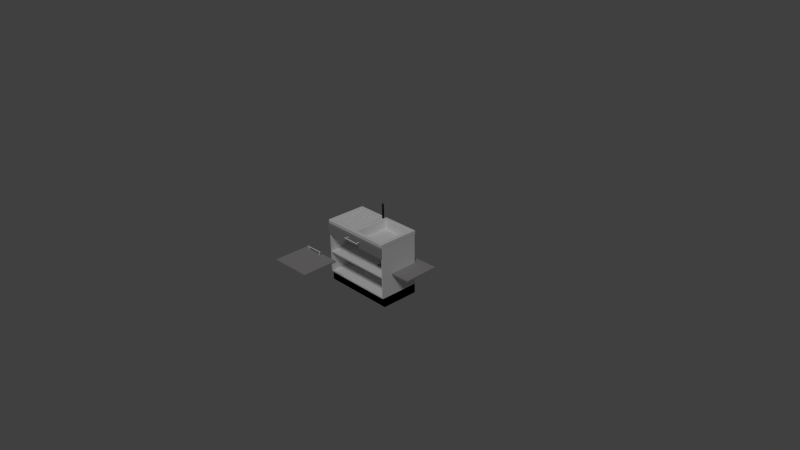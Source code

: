 # Source: kitchen_cabinet6.blend  (saved by Blender 2.74.0; exported with 4.5.12 LTS)
import bpy
from mathutils import Matrix  # noqa: F401  (used for matrix-valued properties, if any)

bpy.ops.wm.read_factory_settings(use_empty=True)
scene = bpy.context.scene
scene.name = 'Scene'

# ---- collections
col_collection_1 = bpy.data.collections.new('Collection 1'); scene.collection.children.link(col_collection_1)

# ---- materials (node trees are filled in below, after node groups)
mat_edelstahl = bpy.data.materials.new('Edelstahl')
mat_edelstahl.alpha_threshold = 0.0
mat_edelstahl.use_transparent_shadow = False
mat_edelstahl.diffuse_color = (0.01581, 0.01569, 0.02539, 1.0)
mat_edelstahl.roughness = 0.5
mat_edelstahl.specular_intensity = 0.8
mat_edelstahl.line_color = (0.0, 0.0, 0.0, 1.0)
mat_cabinet_carcass_002 = bpy.data.materials.new('Cabinet Carcass.002')
mat_cabinet_carcass_002.alpha_threshold = 0.0
mat_cabinet_carcass_002.use_transparent_shadow = False
mat_cabinet_carcass_002.roughness = 0.5
mat_cabinet_carcass_002.line_color = (0.0, 0.0, 0.0, 1.0)
mat_7door_002 = bpy.data.materials.new('7Door.002')
mat_7door_002.alpha_threshold = 0.0
mat_7door_002.use_transparent_shadow = False
mat_7door_002.roughness = 0.5
mat_7door_002.line_color = (0.0, 0.0, 0.0, 1.0)
mat_base_splint_002 = bpy.data.materials.new('Base Splint.002')
mat_base_splint_002.alpha_threshold = 0.0
mat_base_splint_002.use_transparent_shadow = False
mat_base_splint_002.roughness = 0.5
mat_base_splint_002.line_color = (0.0, 0.0, 0.0, 1.0)
mat_handles_002 = bpy.data.materials.new('Handles.002')
mat_handles_002.alpha_threshold = 0.0
mat_handles_002.use_transparent_shadow = False
mat_handles_002.roughness = 0.5
mat_handles_002.line_color = (0.0, 0.0, 0.0, 1.0)

# ---- material node trees
mat_cabinet_carcass_002.use_nodes = True; mat_cabinet_carcass_002.node_tree.nodes.clear()
_N = mat_cabinet_carcass_002.node_tree.nodes; _L = mat_cabinet_carcass_002.node_tree.links
n0 = _N.new('ShaderNodeOutputMaterial'); n0.name = 'Material Output'; n0.location = (300, 300)
n1 = _N.new('ShaderNodeBsdfDiffuse'); n1.name = 'Diffuse BSDF'; n1.location = (10, 300)
n1.inputs[0].default_value = (0.2957, 0.2957, 0.2957, 1.0)
_L.new(n1.outputs[0], n0.inputs[0])
n0.is_active_output = True
mat_7door_002.use_nodes = True; mat_7door_002.node_tree.nodes.clear()
_N = mat_7door_002.node_tree.nodes; _L = mat_7door_002.node_tree.links
n0 = _N.new('ShaderNodeOutputMaterial'); n0.name = 'Material Output'; n0.location = (300, 300)
n1 = _N.new('ShaderNodeBsdfDiffuse'); n1.name = 'Diffuse BSDF'; n1.location = (10, 300)
n1.inputs[0].default_value = (0.3032, 0.2921, 0.3004, 1.0)
_L.new(n1.outputs[0], n0.inputs[0])
n0.is_active_output = True
mat_base_splint_002.use_nodes = True; mat_base_splint_002.node_tree.nodes.clear()
_N = mat_base_splint_002.node_tree.nodes; _L = mat_base_splint_002.node_tree.links
n0 = _N.new('ShaderNodeOutputMaterial'); n0.name = 'Material Output'; n0.location = (300, 300)
n1 = _N.new('ShaderNodeBsdfDiffuse'); n1.name = 'Diffuse BSDF'; n1.location = (10, 300)
n1.inputs[0].default_value = (0.0, 0.0, 0.0, 1.0)
_L.new(n1.outputs[0], n0.inputs[0])
n0.is_active_output = True
mat_handles_002.use_nodes = True; mat_handles_002.node_tree.nodes.clear()
_N = mat_handles_002.node_tree.nodes; _L = mat_handles_002.node_tree.links
n0 = _N.new('ShaderNodeOutputMaterial'); n0.name = 'Material Output'; n0.location = (300, 300)
n1 = _N.new('ShaderNodeBsdfDiffuse'); n1.name = 'Diffuse BSDF'; n1.location = (10, 300)
_L.new(n1.outputs[0], n0.inputs[0])
n0.is_active_output = True

# ---- world
world_world = bpy.data.worlds.new('World'); scene.world = world_world
world_world.color = (0.05088, 0.05088, 0.05088)
world_world.use_sun_shadow = False
world_world.sun_shadow_jitter_overblur = 0.0
world_world.cycles.sampling_method = 'MANUAL'
world_world.cycles.sample_map_resolution = 256

# ---- cameras
cam_camera = bpy.data.cameras.new('Camera')
cam_camera.clip_end = 100.0
cam_camera.lens = 35.0
cam_camera.sensor_width = 32.0
cam_camera.sensor_height = 18.0
cam_camera.ortho_scale = 7.314
cam_camera.dof.focus_distance = 0.0
cam_camera.dof.aperture_fstop = 128.0

# ---- lights
light_lamp = bpy.data.lights.new('Lamp', 'SUN')
light_lamp.transmission_factor = 0.0
light_lamp.cutoff_distance = 30.0
light_lamp.angle = 0.1993
light_lamp.energy = 1.0
light_lamp.shadow_buffer_clip_start = 1.001
light_lamp.shadow_soft_size = 0.1
light_lamp.shadow_cascade_max_distance = 1000.0
light_lamp.cycles.use_multiple_importance_sampling = False

# ---- meshes
me_circle = bpy.data.meshes.new('Circle')
me_circle.from_pydata([(-0.3388, 0.4663, 0.0), (-0.5481, 0.1781, 0.0), (-0.5481, -0.1781, 0.0), (-0.3388, -0.4663, 0.0), (3.607e-08, -0.5764, 0.0), (0.3388, -0.4663, 0.0), (0.5481, -0.1781, 0.0), (0.5481, 0.1781, 0.0), (0.3388, 0.4663, 0.0), (-1.431e-08, 0.5764, 3.906), (-0.3388, 0.4663, 3.906), (-0.5481, 0.1781, 3.906), (-0.5481, -0.1781, 3.906), (-0.3388, -0.4663, 3.906), (3.607e-08, -0.5764, 3.906), (0.3388, -0.4663, 3.906), (0.5481, -0.1781, 3.906), (0.5481, 0.1781, 3.906), (0.3388, 0.4663, 3.906), (-1.431e-08, 0.4599, 5.756), (-0.3388, 0.3526, 5.731), (-0.5481, 0.07189, 5.666), (-0.5481, -0.2751, 5.586), (-0.3388, -0.5558, 5.52), (3.607e-08, -0.6631, 5.496), (0.3388, -0.5558, 5.52), (0.5481, -0.2751, 5.586), (0.5481, 0.07189, 5.666), (0.3388, 0.3526, 5.731), (-1.431e-08, 0.02726, 7.317), (-0.3388, -0.07012, 7.266), (-0.5481, -0.3251, 7.131), (-0.5481, -0.6402, 6.965), (-0.3388, -0.8952, 6.831), (3.607e-08, -0.9925, 6.78), (0.3388, -0.8952, 6.831), (0.5481, -0.6402, 6.965), (0.5481, -0.3251, 7.131), (0.3388, -0.07012, 7.266), (-1.431e-08, -0.7021, 8.384), (-0.3388, -0.7718, 8.298), (-0.5481, -0.9542, 8.075), (-0.5481, -1.18, 7.799), (-0.3388, -1.362, 7.576), (3.607e-08, -1.432, 7.491), (0.3388, -1.362, 7.576), (0.5481, -1.18, 7.799), (0.5481, -0.9542, 8.075), (0.3388, -0.7718, 8.298), (-1.431e-08, -1.845, 8.955), (-0.3388, -1.871, 8.848), (-0.5481, -1.939, 8.568), (-0.5481, -2.023, 8.222), (-0.3388, -2.091, 7.941), (3.607e-08, -2.117, 7.835), (0.3388, -2.091, 7.941), (0.5481, -2.023, 8.222), (0.5481, -1.939, 8.568), (0.3388, -1.871, 8.848), (-1.431e-08, -3.173, 8.962), (-0.3388, -3.154, 8.854), (-0.5481, -3.104, 8.57), (-0.5481, -3.043, 8.219), (-0.3388, -2.993, 7.935), (3.607e-08, -2.974, 7.827), (0.3388, -2.993, 7.935), (0.5481, -3.043, 8.219), (0.5481, -3.104, 8.57), (0.3388, -3.154, 8.854), (-1.431e-08, -4.246, 8.29), (-0.3388, -4.173, 8.208), (-0.5481, -3.98, 7.994), (-0.5481, -3.742, 7.729), (-0.3388, -3.55, 7.514), (3.607e-08, -3.476, 7.432), (0.3388, -3.55, 7.514), (0.5481, -3.742, 7.729), (0.5481, -3.98, 7.994), (0.3388, -4.173, 8.208), (-1.431e-08, -4.739, 7.518), (-0.3388, -4.644, 7.462), (-0.5481, -4.396, 7.316), (-0.5481, -4.089, 7.136), (-0.3388, -3.84, 6.99), (3.607e-08, -3.745, 6.934), (0.3388, -3.84, 6.99), (0.5481, -4.089, 7.136), (0.5481, -4.396, 7.316), (0.3388, -4.644, 7.462), (-1.599e-08, -4.834, 6.599), (-0.3181, -4.731, 6.597), (-0.5147, -4.46, 6.593), (-0.5147, -4.126, 6.589), (-0.3181, -3.855, 6.585), (3.132e-08, -3.752, 6.583), (0.3181, -3.855, 6.585), (0.5147, -4.126, 6.589), (0.5147, -4.46, 6.593), (0.3181, -4.731, 6.597), (0.3388, 0.7835, 3.906), (-0.3388, 0.7835, 3.906), (0.3388, 0.7835, 0.0), (-0.3388, 0.7835, 0.0), (0.2682, 0.7835, 3.732), (-0.2682, 0.7835, 3.732), (0.2682, 0.7835, 2.796), (-0.2682, 0.7835, 2.796), (0.1522, 0.98, 3.529), (-0.1522, 0.98, 3.529), (0.1522, 0.98, 2.999), (-0.1522, 0.98, 2.999), (0.1522, 1.191, 3.529), (-0.1522, 1.191, 3.529), (0.1522, 1.191, 2.999), (-0.1522, 1.191, 2.999), (0.1399, 1.361, 5.788), (-0.1645, 1.361, 5.788), (0.1399, 1.572, 5.788), (-0.1645, 1.572, 5.788)], [], [(8, 7, 17, 18), (7, 6, 16, 17), (6, 5, 15, 16), (5, 4, 14, 15), (4, 3, 13, 14), (3, 2, 12, 13), (2, 1, 11, 12), (1, 0, 10, 11), (10, 0, 102, 100), (9, 18, 28, 19), (18, 17, 27, 28), (17, 16, 26, 27), (16, 15, 25, 26), (15, 14, 24, 25), (14, 13, 23, 24), (13, 12, 22, 23), (12, 11, 21, 22), (11, 10, 20, 21), (10, 9, 19, 20), (19, 28, 38, 29), (28, 27, 37, 38), (27, 26, 36, 37), (26, 25, 35, 36), (25, 24, 34, 35), (24, 23, 33, 34), (23, 22, 32, 33), (22, 21, 31, 32), (21, 20, 30, 31), (20, 19, 29, 30), (29, 38, 48, 39), (38, 37, 47, 48), (37, 36, 46, 47), (36, 35, 45, 46), (35, 34, 44, 45), (34, 33, 43, 44), (33, 32, 42, 43), (32, 31, 41, 42), (31, 30, 40, 41), (30, 29, 39, 40), (39, 48, 58, 49), (48, 47, 57, 58), (47, 46, 56, 57), (46, 45, 55, 56), (45, 44, 54, 55), (44, 43, 53, 54), (43, 42, 52, 53), (42, 41, 51, 52), (41, 40, 50, 51), (40, 39, 49, 50), (49, 58, 68, 59), (58, 57, 67, 68), (57, 56, 66, 67), (56, 55, 65, 66), (55, 54, 64, 65), (54, 53, 63, 64), (53, 52, 62, 63), (52, 51, 61, 62), (51, 50, 60, 61), (50, 49, 59, 60), (59, 68, 78, 69), (68, 67, 77, 78), (67, 66, 76, 77), (66, 65, 75, 76), (65, 64, 74, 75), (64, 63, 73, 74), (63, 62, 72, 73), (62, 61, 71, 72), (61, 60, 70, 71), (60, 59, 69, 70), (69, 78, 88, 79), (78, 77, 87, 88), (77, 76, 86, 87), (76, 75, 85, 86), (75, 74, 84, 85), (74, 73, 83, 84), (73, 72, 82, 83), (72, 71, 81, 82), (71, 70, 80, 81), (70, 69, 79, 80), (79, 88, 98, 89), (88, 87, 97, 98), (87, 86, 96, 97), (86, 85, 95, 96), (85, 84, 94, 95), (84, 83, 93, 94), (83, 82, 92, 93), (82, 81, 91, 92), (81, 80, 90, 91), (80, 79, 89, 90), (100, 102, 106, 104), (8, 18, 99, 101), (0, 8, 101, 102), (18, 10, 100, 99), (104, 106, 110, 108), (101, 99, 103, 105), (102, 101, 105, 106), (99, 100, 104, 103), (108, 110, 114, 112), (105, 103, 107, 109), (106, 105, 109, 110), (103, 104, 108, 107), (112, 114, 113, 111), (109, 107, 111, 113), (110, 109, 113, 114), (111, 107, 115, 117), (115, 116, 118, 117), (108, 112, 118, 116), (112, 111, 117, 118), (107, 108, 116, 115)])
me_circle.materials.append(mat_edelstahl)
me_circle.use_remesh_preserve_volume = False
me_circle.use_remesh_preserve_attributes = False
me_circle.use_mirror_vertex_groups = False
me_circle.update()
me_cube_005 = bpy.data.meshes.new('Cube.005')
me_cube_005.from_pydata([(-0.9981, 0.1246, -11.61), (-0.9981, 2.034, -11.61), (0.9966, 2.034, -11.61), (0.9966, 0.1246, -11.61), (-0.9981, 0.1246, -9.641), (-0.9981, 2.034, -9.641), (0.9966, 2.034, -9.641), (0.9966, 0.1246, -9.641)], [], [(4, 5, 1, 0), (5, 6, 2, 1), (6, 7, 3, 2), (7, 4, 0, 3)])
me_cube_005.polygons.foreach_set('material_index', [2, 2, 2, 2])
_uv = me_cube_005.uv_layers.new(name='UVMap')
_uv.uv.foreach_set('vector', [0.9516, 0.3954, 0.5065, 0.3954, 0.5065, 0.3134, 0.9516, 0.3134, 0.4994, 0.1483, 0.4994, 0.06545, 0.9591, 0.06545, 0.9591, 0.1483, 0.9462, 0.3124, 0.5012, 0.3124, 0.5012, 0.2305, 0.9462, 0.2305, 0.9644, 0.2303, 0.4994, 0.2303, 0.4994, 0.1484, 0.9644, 0.1484])
me_cube_005.materials.append(mat_cabinet_carcass_002)
me_cube_005.materials.append(mat_7door_002)
me_cube_005.materials.append(mat_base_splint_002)
me_cube_005.materials.append(mat_handles_002)
me_cube_005.use_remesh_preserve_volume = False
me_cube_005.use_remesh_preserve_attributes = False
me_cube_005.use_mirror_vertex_groups = False
me_cube_005.update()
me_cube_013 = bpy.data.meshes.new('Cube.013')
me_cube_013.from_pydata([(-1.003, -1.003, -0.9605), (-1.003, 1.062, -0.9605), (-1.003, 1.062, -0.7976), (1.003, -1.003, -0.9605), (1.003, 1.062, -0.9605), (1.003, 1.062, -0.7976), (-1.003, -1.003, -0.8192), (-1.003, -0.9987, -0.8099), (-1.003, -0.9903, -0.8015), (-1.003, -0.9809, -0.7976), (1.003, -0.9809, -0.7976), (1.003, -0.9903, -0.8015), (1.003, -0.9987, -0.8099), (1.003, -1.003, -0.8192), (-0.8873, 0.8985, -0.7976), (-0.8873, -0.8178, -0.7976), (0.0, 1.062, -0.7976), (0.0, 1.062, -0.9605), (0.0, -1.003, -0.9605), (0.0, -0.9809, -0.7976), (0.0, -0.9903, -0.8015), (0.0, -1.003, -0.8192), (0.0, -0.9987, -0.8099), (0.03863, 0.8237, -1.193), (0.8486, 0.8237, -1.193), (0.8486, -0.7431, -1.193), (0.03863, -0.7431, -1.193), (0.8992, 0.9153, -0.7976), (0.8858, 0.8957, -0.8122), (0.8992, -0.8346, -0.7976), (0.8858, -0.8151, -0.8122), (0.001429, 0.8957, -0.8122), (0.0, 0.9153, -0.7976), (-0.01477, 0.8985, -0.7976), (0.0, -0.8346, -0.7976), (0.001429, -0.8151, -0.8122), (-0.01477, -0.8178, -0.7976), (-0.1452, 0.8985, -0.7976), (-0.1452, -0.8178, -0.7976), (-1.003, -0.8608, -0.7976), (-1.003, -0.7406, -0.7976), (-1.003, -0.6205, -0.7976), (-1.003, -0.5003, -0.7976), (-1.003, -0.3802, -0.7976), (-1.003, -0.26, -0.7976), (-1.003, -0.1399, -0.7976), (-1.003, -0.01975, -0.7976), (-1.003, 0.1004, -0.7976), (-1.003, 0.2205, -0.7976), (-1.003, 0.3407, -0.7976), (-1.003, 0.4608, -0.7976), (-1.003, 0.581, -0.7976), (-1.003, 0.7011, -0.7976), (-1.003, 0.8213, -0.7976), (-1.003, 0.9414, -0.7976), (1.003, -0.8608, -0.7976), (1.003, -0.7406, -0.7976), (1.003, -0.6205, -0.7976), (1.003, -0.5003, -0.7976), (1.003, -0.3802, -0.7976), (1.003, -0.26, -0.7976), (1.003, -0.1399, -0.7976), (1.003, -0.01975, -0.7976), (1.003, 0.1004, -0.7976), (1.003, 0.2205, -0.7976), (1.003, 0.3407, -0.7976), (1.003, 0.4608, -0.7976), (1.003, 0.581, -0.7976), (1.003, 0.7011, -0.7976), (1.003, 0.8213, -0.7976), (1.003, 0.9414, -0.7976), (-0.8873, -0.7169, -0.7976), (-0.8873, -0.6159, -0.7976), (-0.8873, -0.5149, -0.7976), (-0.8873, -0.414, -0.7976), (-0.8873, -0.313, -0.7976), (-0.8873, -0.2121, -0.7976), (-0.8873, -0.1111, -0.7976), (-0.8873, -0.01016, -0.7976), (-0.8873, 0.0908, -0.7976), (-0.8873, 0.1918, -0.7976), (-0.8873, 0.2927, -0.7976), (-0.8873, 0.3937, -0.7976), (-0.8873, 0.4946, -0.7976), (-0.8873, 0.5956, -0.7976), (-0.8873, 0.6965, -0.7976), (-0.8873, 0.7975, -0.7976), (0.8486, -0.6509, -1.193), (0.8486, -0.5588, -1.193), (0.8486, -0.4666, -1.193), (0.8486, -0.3744, -1.193), (0.8486, -0.2823, -1.193), (0.8486, -0.1901, -1.193), (0.8486, -0.09793, -1.193), (0.8486, -0.005764, -1.193), (0.8486, 0.0864, -1.193), (0.8486, 0.1786, -1.193), (0.8486, 0.2707, -1.193), (0.8486, 0.3629, -1.193), (0.8486, 0.4551, -1.193), (0.8486, 0.5472, -1.193), (0.8486, 0.6394, -1.193), (0.8486, 0.7316, -1.193), (0.03863, -0.6509, -1.193), (0.03863, -0.5588, -1.193), (0.03863, -0.4666, -1.193), (0.03863, -0.3744, -1.193), (0.03863, -0.2823, -1.193), (0.03863, -0.1901, -1.193), (0.03863, -0.09793, -1.193), (0.03863, -0.005764, -1.193), (0.03863, 0.0864, -1.193), (0.03863, 0.1786, -1.193), (0.03863, 0.2707, -1.193), (0.03863, 0.3629, -1.193), (0.03863, 0.4551, -1.193), (0.03863, 0.5472, -1.193), (0.03863, 0.6394, -1.193), (0.03863, 0.7316, -1.193), (0.8992, -0.7317, -0.7976), (0.8992, -0.6288, -0.7976), (0.8992, -0.5258, -0.7976), (0.8992, -0.4229, -0.7976), (0.8992, -0.32, -0.7976), (0.8992, -0.217, -0.7976), (0.8992, -0.1141, -0.7976), (0.8992, -0.01115, -0.7976), (0.8992, 0.09179, -0.7976), (0.8992, 0.1947, -0.7976), (0.8992, 0.2977, -0.7976), (0.8992, 0.4006, -0.7976), (0.8992, 0.5035, -0.7976), (0.8992, 0.6065, -0.7976), (0.8992, 0.7094, -0.7976), (0.8992, 0.8123, -0.7976), (0.8858, 0.7951, -0.8122), (0.8858, 0.6944, -0.8122), (0.8858, 0.5938, -0.8122), (0.8858, 0.4932, -0.8122), (0.8858, 0.3925, -0.8122), (0.8858, 0.2919, -0.8122), (0.8858, 0.1913, -0.8122), (0.8858, 0.09064, -0.8122), (0.8858, -0.009996, -0.8122), (0.8858, -0.1106, -0.8122), (0.8858, -0.2113, -0.8122), (0.8858, -0.3119, -0.8122), (0.8858, -0.4125, -0.8122), (0.8858, -0.5132, -0.8122), (0.8858, -0.6138, -0.8122), (0.8858, -0.7144, -0.8122), (0.001429, -0.7144, -0.8122), (0.001429, -0.6138, -0.8122), (0.001429, -0.5132, -0.8122), (0.001429, -0.4125, -0.8122), (0.001429, -0.3119, -0.8122), (0.001429, -0.2113, -0.8122), (0.001429, -0.1106, -0.8122), (0.001429, -0.009997, -0.8122), (0.001429, 0.09064, -0.8122), (0.001429, 0.1913, -0.8122), (0.001429, 0.2919, -0.8122), (0.001429, 0.3925, -0.8122), (0.001429, 0.4932, -0.8122), (0.001429, 0.5938, -0.8122), (0.001429, 0.6944, -0.8122), (0.001429, 0.7951, -0.8122), (-0.01477, 0.7975, -0.7976), (-0.01477, 0.6965, -0.7976), (-0.01477, 0.5956, -0.7976), (-0.01477, 0.4946, -0.7976), (-0.01477, 0.3937, -0.7976), (-0.01477, 0.2927, -0.7976), (-0.01477, 0.1918, -0.7976), (-0.01477, 0.0908, -0.7976), (-0.01477, -0.01016, -0.7976), (-0.01477, -0.1111, -0.7976), (-0.01477, -0.2121, -0.7976), (-0.01477, -0.313, -0.7976), (-0.01477, -0.414, -0.7976), (-0.01477, -0.5149, -0.7976), (-0.01477, -0.6159, -0.7976), (-0.01477, -0.7169, -0.7976), (-0.1452, -0.7169, -0.7976), (-0.1452, -0.6159, -0.7976), (-0.1452, -0.5149, -0.7976), (-0.1452, -0.414, -0.7976), (-0.1452, -0.313, -0.7976), (-0.1452, -0.2121, -0.7976), (-0.1452, -0.1111, -0.7976), (-0.1452, -0.01016, -0.7976), (-0.1452, 0.0908, -0.7976), (-0.1452, 0.1918, -0.7976), (-0.1452, 0.2927, -0.7976), (-0.1452, 0.3937, -0.7976), (-0.1452, 0.4946, -0.7976), (-0.1452, 0.5956, -0.7976), (-0.1452, 0.6965, -0.7976), (-0.1452, 0.7975, -0.7976), (-0.8873, -0.7169, -0.8163), (-0.8873, -0.6159, -0.8163), (-0.8873, -0.5149, -0.8163), (-0.8873, -0.414, -0.8163), (-0.8873, -0.313, -0.8163), (-0.8873, -0.2121, -0.8163), (-0.8873, -0.1111, -0.8163), (-0.8873, -0.01016, -0.8163), (-0.8873, 0.0908, -0.8163), (-0.8873, 0.1918, -0.8163), (-0.8873, 0.2927, -0.8163), (-0.8873, 0.3937, -0.8163), (-0.8873, 0.4946, -0.8163), (-0.8873, 0.5956, -0.8163), (-0.8873, 0.6965, -0.8163), (-0.8873, 0.7975, -0.8163), (-0.1452, -0.7169, -0.8163), (-0.1452, -0.6159, -0.8163), (-0.1452, -0.5149, -0.8163), (-0.1452, -0.414, -0.8163), (-0.1452, -0.313, -0.8163), (-0.1452, -0.2121, -0.8163), (-0.1452, -0.1111, -0.8163), (-0.1452, -0.01016, -0.8163), (-0.1452, 0.0908, -0.8163), (-0.1452, 0.1918, -0.8163), (-0.1452, 0.2927, -0.8163), (-0.1452, 0.3937, -0.8163), (-0.1452, 0.4946, -0.8163), (-0.1452, 0.5956, -0.8163), (-0.1452, 0.6965, -0.8163), (-0.1452, 0.7975, -0.8163), (0.2657, 1.062, -0.7976), (0.3152, 1.062, -0.7976), (0.3646, 1.062, -0.7976), (0.2657, -1.003, -0.9605), (0.3152, -1.003, -0.9605), (0.3646, -1.003, -0.9605), (0.2657, -0.9903, -0.8015), (0.3152, -0.9903, -0.8015), (0.3646, -0.9903, -0.8015), (0.2657, -1.003, -0.8192), (0.3152, -1.003, -0.8192), (0.3646, -1.003, -0.8192), (0.3646, 1.062, -0.9605), (0.3152, 1.062, -0.9605), (0.2657, 1.062, -0.9605), (0.3646, -0.9809, -0.7976), (0.3152, -0.9809, -0.7976), (0.2657, -0.9809, -0.7976), (0.3646, -0.9987, -0.8099), (0.3152, -0.9987, -0.8099), (0.2657, -0.9987, -0.8099), (0.2639, 0.8237, -1.193), (0.3038, 0.8237, -1.193), (0.3437, 0.8237, -1.193), (0.3437, -0.7431, -1.193), (0.3038, -0.7431, -1.193), (0.2639, -0.7431, -1.193), (0.2602, 0.8957, -0.8122), (0.3038, 0.8957, -0.8122), (0.3474, 0.8957, -0.8122), (0.3493, 0.9153, -0.7976), (0.305, 0.9153, -0.7976), (0.2606, 0.9153, -0.7976), (0.3474, -0.8151, -0.8122), (0.3038, -0.8151, -0.8122), (0.2602, -0.8151, -0.8122), (0.2606, -0.8346, -0.7976), (0.305, -0.8346, -0.7976), (0.3493, -0.8346, -0.7976), (0.2639, 0.7337, -1.193), (0.3038, 0.7337, -1.193), (0.3437, 0.7337, -1.193), (0.2639, 0.6415, -1.193), (0.3437, 0.6415, -1.193), (0.2639, 0.5493, -1.193), (0.3038, 0.5493, -1.193), (0.3437, 0.5493, -1.193), (0.2639, 0.4551, -1.193), (0.3038, 0.4551, -1.193), (0.3437, 0.4551, -1.193), (0.2639, 0.3629, -1.193), (0.3038, 0.3629, -1.193), (0.3437, 0.3629, -1.193), (0.2639, 0.2707, -1.193), (0.3038, 0.2707, -1.193), (0.3437, 0.2707, -1.193), (0.2639, 0.1786, -1.193), (0.3038, 0.1786, -1.193), (0.3437, 0.1786, -1.193), (0.2639, 0.0864, -1.193), (0.3038, 0.0864, -1.193), (0.3437, 0.0864, -1.193), (0.2639, -0.005764, -1.193), (0.3038, -0.005764, -1.193), (0.3437, -0.005764, -1.193), (0.2639, -0.09793, -1.193), (0.3038, -0.09793, -1.193), (0.3437, -0.09793, -1.193), (0.2639, -0.1901, -1.193), (0.3038, -0.1901, -1.193), (0.3437, -0.1901, -1.193), (0.2639, -0.2823, -1.193), (0.3038, -0.2823, -1.193), (0.3437, -0.2823, -1.193), (0.2639, -0.3744, -1.193), (0.3038, -0.3744, -1.193), (0.3437, -0.3744, -1.193), (0.2639, -0.4666, -1.193), (0.3038, -0.4666, -1.193), (0.3437, -0.4666, -1.193), (0.2639, -0.5588, -1.193), (0.3038, -0.5588, -1.193), (0.3437, -0.5588, -1.193), (0.2639, -0.6509, -1.193), (0.3038, -0.6509, -1.193), (0.3437, -0.6509, -1.193), (0.3031, 0.5758, -1.194), (0.3289, 0.5953, -1.194), (0.3396, 0.6422, -1.194), (0.3289, 0.6891, -1.194), (0.3031, 0.7086, -1.194), (0.2774, 0.6891, -1.194), (0.2667, 0.6422, -1.194), (0.2774, 0.5953, -1.194), (0.3014, 0.5841, -1.212), (0.3237, 0.6009, -1.212), (0.3329, 0.6414, -1.212), (0.3237, 0.682, -1.212), (0.3014, 0.6988, -1.212), (0.2791, 0.682, -1.212), (0.2699, 0.6414, -1.212), (0.2791, 0.6009, -1.212), (0.3054, 0.5896, -1.317), (0.3205, 0.6011, -1.317), (0.3268, 0.6286, -1.317), (0.3205, 0.6561, -1.317), (0.3054, 0.6675, -1.317), (0.2903, 0.6561, -1.317), (0.284, 0.6286, -1.317), (0.2903, 0.6011, -1.317)], [], [(5, 70, 69, 68, 67, 66, 65, 64, 63, 62, 61, 60, 59, 58, 57, 56, 55, 10, 11, 12, 13, 3, 4), (233, 5, 4, 243), (20, 8, 7, 22), (21, 6, 0, 18), (231, 16, 32, 263), (19, 9, 8, 20), (242, 13, 12, 249), (6, 7, 8, 9, 39, 40, 41, 42, 43, 44, 45, 46, 47, 48, 49, 50, 51, 52, 53, 54, 2, 1, 0), (9, 19, 34, 36, 38, 15), (39, 9, 15, 71), (264, 30, 25, 255), (151, 35, 26, 103), (135, 28, 24, 102), (16, 2, 14, 37, 33, 32), (6, 21, 22, 7), (248, 19, 20, 237), (240, 21, 18, 234), (237, 20, 22, 251), (2, 16, 17, 1), (316, 255, 25, 87), (183, 38, 36, 182), (246, 10, 29, 269), (70, 5, 27, 134), (31, 32, 33), (34, 35, 36), (260, 28, 27, 261), (134, 27, 28, 135), (266, 35, 34, 267), (166, 31, 33, 167), (258, 31, 23, 252), (71, 15, 38, 183), (14, 86, 198, 37), (73, 185, 217, 201), (85, 84, 196, 197), (191, 192, 224, 223), (83, 82, 194, 195), (82, 81, 209, 210), (81, 80, 192, 193), (194, 82, 210, 226), (79, 78, 190, 191), (71, 183, 215, 199), (77, 76, 188, 189), (193, 194, 226, 225), (75, 74, 186, 187), (84, 83, 211, 212), (73, 72, 184, 185), (192, 80, 208, 224), (35, 151, 182, 36), (151, 152, 181, 182), (152, 153, 180, 181), (153, 154, 179, 180), (154, 155, 178, 179), (155, 156, 177, 178), (156, 157, 176, 177), (157, 158, 175, 176), (158, 159, 174, 175), (159, 160, 173, 174), (160, 161, 172, 173), (161, 162, 171, 172), (162, 163, 170, 171), (163, 164, 169, 170), (164, 165, 168, 169), (165, 166, 167, 168), (29, 119, 150, 30), (119, 120, 149, 150), (120, 121, 148, 149), (121, 122, 147, 148), (122, 123, 146, 147), (123, 124, 145, 146), (124, 125, 144, 145), (125, 126, 143, 144), (126, 127, 142, 143), (127, 128, 141, 142), (128, 129, 140, 141), (129, 130, 139, 140), (130, 131, 138, 139), (131, 132, 137, 138), (132, 133, 136, 137), (133, 134, 135, 136), (10, 55, 119, 29), (55, 56, 120, 119), (56, 57, 121, 120), (57, 58, 122, 121), (58, 59, 123, 122), (59, 60, 124, 123), (60, 61, 125, 124), (61, 62, 126, 125), (62, 63, 127, 126), (63, 64, 128, 127), (64, 65, 129, 128), (65, 66, 130, 129), (66, 67, 131, 130), (67, 68, 132, 131), (68, 69, 133, 132), (69, 70, 134, 133), (37, 198, 167, 33), (198, 197, 168, 167), (197, 196, 169, 168), (196, 195, 170, 169), (195, 194, 171, 170), (194, 193, 172, 171), (193, 192, 173, 172), (192, 191, 174, 173), (191, 190, 175, 174), (190, 189, 176, 175), (189, 188, 177, 176), (188, 187, 178, 177), (187, 186, 179, 178), (186, 185, 180, 179), (185, 184, 181, 180), (184, 183, 182, 181), (254, 272, 102, 24), (272, 274, 101, 102), (274, 277, 100, 101), (277, 280, 99, 100), (280, 283, 98, 99), (283, 286, 97, 98), (286, 289, 96, 97), (289, 292, 95, 96), (292, 295, 94, 95), (295, 298, 93, 94), (298, 301, 92, 93), (301, 304, 91, 92), (304, 307, 90, 91), (307, 310, 89, 90), (310, 313, 88, 89), (313, 316, 87, 88), (30, 150, 87, 25), (150, 149, 88, 87), (149, 148, 89, 88), (148, 147, 90, 89), (147, 146, 91, 90), (146, 145, 92, 91), (145, 144, 93, 92), (144, 143, 94, 93), (143, 142, 95, 94), (142, 141, 96, 95), (141, 140, 97, 96), (140, 139, 98, 97), (139, 138, 99, 98), (138, 137, 100, 99), (137, 136, 101, 100), (136, 135, 102, 101), (31, 166, 118, 23), (166, 165, 117, 118), (165, 164, 116, 117), (164, 163, 115, 116), (163, 162, 114, 115), (162, 161, 113, 114), (161, 160, 112, 113), (160, 159, 111, 112), (159, 158, 110, 111), (158, 157, 109, 110), (157, 156, 108, 109), (156, 155, 107, 108), (155, 154, 106, 107), (154, 153, 105, 106), (153, 152, 104, 105), (152, 151, 103, 104), (2, 54, 86, 14), (54, 53, 85, 86), (53, 52, 84, 85), (52, 51, 83, 84), (51, 50, 82, 83), (50, 49, 81, 82), (49, 48, 80, 81), (48, 47, 79, 80), (47, 46, 78, 79), (46, 45, 77, 78), (45, 44, 76, 77), (44, 43, 75, 76), (43, 42, 74, 75), (42, 41, 73, 74), (41, 40, 72, 73), (40, 39, 71, 72), (214, 213, 229, 230), (212, 211, 227, 228), (210, 209, 225, 226), (208, 207, 223, 224), (206, 205, 221, 222), (204, 203, 219, 220), (202, 201, 217, 218), (200, 199, 215, 216), (196, 84, 212, 228), (80, 79, 207, 208), (189, 190, 222, 221), (75, 187, 219, 203), (198, 86, 214, 230), (78, 77, 205, 206), (187, 188, 220, 219), (77, 189, 221, 205), (76, 75, 203, 204), (185, 186, 218, 217), (79, 191, 223, 207), (74, 73, 201, 202), (183, 184, 216, 215), (81, 193, 225, 209), (72, 71, 199, 200), (184, 72, 200, 216), (83, 195, 227, 211), (186, 74, 202, 218), (85, 197, 229, 213), (188, 76, 204, 220), (197, 198, 230, 229), (190, 78, 206, 222), (86, 85, 213, 214), (195, 196, 228, 227), (104, 103, 314, 311), (311, 314, 315, 312), (312, 315, 316, 313), (105, 104, 311, 308), (308, 311, 312, 309), (309, 312, 313, 310), (106, 105, 308, 305), (305, 308, 309, 306), (306, 309, 310, 307), (107, 106, 305, 302), (302, 305, 306, 303), (303, 306, 307, 304), (108, 107, 302, 299), (299, 302, 303, 300), (300, 303, 304, 301), (109, 108, 299, 296), (296, 299, 300, 297), (297, 300, 301, 298), (110, 109, 296, 293), (293, 296, 297, 294), (294, 297, 298, 295), (111, 110, 293, 290), (290, 293, 294, 291), (291, 294, 295, 292), (112, 111, 290, 287), (287, 290, 291, 288), (288, 291, 292, 289), (113, 112, 287, 284), (284, 287, 288, 285), (285, 288, 289, 286), (114, 113, 284, 281), (281, 284, 285, 282), (282, 285, 286, 283), (115, 114, 281, 278), (278, 281, 282, 279), (279, 282, 283, 280), (116, 115, 278, 275), (275, 278, 279, 276), (276, 279, 280, 277), (117, 116, 275, 273), (118, 117, 273, 270), (23, 118, 270, 252), (252, 270, 271, 253), (253, 271, 272, 254), (28, 260, 254, 24), (260, 259, 253, 254), (259, 258, 252, 253), (30, 264, 269, 29), (264, 265, 268, 269), (265, 266, 267, 268), (31, 258, 263, 32), (258, 259, 262, 263), (259, 260, 261, 262), (19, 248, 267, 34), (248, 247, 268, 267), (247, 246, 269, 268), (103, 26, 257, 314), (314, 257, 256, 315), (315, 256, 255, 316), (11, 239, 249, 12), (239, 238, 250, 249), (238, 237, 251, 250), (13, 242, 236, 3), (242, 241, 235, 236), (241, 240, 234, 235), (10, 246, 239, 11), (246, 247, 238, 239), (247, 248, 237, 238), (35, 266, 257, 26), (266, 265, 256, 257), (265, 264, 255, 256), (21, 240, 251, 22), (240, 241, 250, 251), (241, 242, 249, 250), (5, 233, 261, 27), (233, 232, 262, 261), (232, 231, 263, 262), (16, 231, 245, 17), (231, 232, 244, 245), (232, 233, 243, 244), (274, 272, 320, 319), (277, 274, 319, 318), (276, 277, 318, 317), (275, 276, 317, 324), (273, 275, 324, 323), (270, 273, 323, 322), (271, 270, 322, 321), (272, 271, 321, 320), (324, 317, 325, 332), (323, 324, 332, 331), (322, 323, 331, 330), (321, 322, 330, 329), (320, 321, 329, 328), (319, 320, 328, 327), (318, 319, 327, 326), (317, 318, 326, 325), (332, 325, 333, 340), (331, 332, 340, 339), (330, 331, 339, 338), (329, 330, 338, 337), (328, 329, 337, 336), (327, 328, 336, 335), (326, 327, 335, 334), (325, 326, 334, 333), (334, 335, 336, 337, 338, 339, 340, 333)])
_uv = me_cube_013.uv_layers.new(name='UVMap')
_uv.uv.foreach_set('vector', [0.3731, 0.05757, 0.3442, 0.09247, 0.3104, 0.1452, 0.2851, 0.1845, 0.2637, 0.2177, 0.2446, 0.2473, 0.2268, 0.2745, 0.21, 0.2998, 0.194, 0.3236, 0.1785, 0.346, 0.163, 0.3685, 0.1475, 0.3908, 0.1319, 0.4133, 0.1162, 0.4361, 0.09988, 0.4596, 0.08254, 0.4842, 0.06307, 0.5099, 0.04274, 0.532, 0.04067, 0.5329, 0.03802, 0.5329, 0.03591, 0.5321, 0.01301, 0.5122, 0.3278, 0.02389, 0.5946, 0.2139, 0.3731, 0.05757, 0.4151, 9.92e-05, 0.6401, 0.1643, 0.2372, 0.7701, 0.4133, 0.9687, 0.4098, 0.9718, 0.2341, 0.7731, 0.2312, 0.7757, 0.4063, 0.9748, 0.3787, 0.9999, 0.2005, 0.8043, 0.6222, 0.2407, 0.6937, 0.3242, 0.6485, 0.3692, 0.5839, 0.2791, 0.2399, 0.7674, 0.4168, 0.9657, 0.4133, 0.9687, 0.2372, 0.7701, 0.1472, 0.6885, 0.03444, 0.5379, 0.03715, 0.536, 0.1497, 0.6864, 0.4157, 0.9732, 0.4151, 0.9708, 0.4155, 0.9679, 0.4168, 0.9657, 0.4397, 0.9482, 0.4624, 0.9308, 0.4895, 0.9096, 0.5154, 0.8903, 0.5435, 0.8691, 0.5711, 0.8487, 0.5986, 0.8285, 0.6269, 0.8076, 0.653, 0.7887, 0.6838, 0.7666, 0.7152, 0.7446, 0.7488, 0.7214, 0.7857, 0.6962, 0.8218, 0.6718, 0.8655, 0.6426, 0.9068, 0.615, 0.9409, 0.5866, 0.9757, 0.6336, 0.4358, 0.9999, 0.4168, 0.9657, 0.2399, 0.7674, 0.2778, 0.7325, 0.2859, 0.7335, 0.312, 0.7729, 0.4307, 0.9196, 0.4397, 0.9482, 0.4168, 0.9657, 0.4307, 0.9196, 0.4483, 0.9037, 0.194, 0.655, 0.09858, 0.5222, 0.1869, 0.532, 0.2519, 0.5914, 0.3173, 0.7114, 0.2834, 0.7254, 0.2878, 0.6269, 0.3015, 0.6199, 0.3415, 0.1849, 0.3747, 0.1519, 0.4024, 0.274, 0.3864, 0.2864, 0.6937, 0.3242, 0.9409, 0.5866, 0.8614, 0.5899, 0.6922, 0.4139, 0.6488, 0.3787, 0.6485, 0.3692, 0.4063, 0.9748, 0.2312, 0.7757, 0.2341, 0.7731, 0.4098, 0.9718, 0.1751, 0.7044, 0.2399, 0.7674, 0.2372, 0.7701, 0.1729, 0.7067, 0.1678, 0.7115, 0.2312, 0.7757, 0.2005, 0.8043, 0.1347, 0.7417, 0.1729, 0.7067, 0.2372, 0.7701, 0.2341, 0.7731, 0.1702, 0.7093, 0.9409, 0.5866, 0.6937, 0.3242, 0.7411, 0.2812, 0.9843, 0.5471, 0.2648, 0.5786, 0.2519, 0.5914, 0.1869, 0.532, 0.1954, 0.5177, 0.3376, 0.7587, 0.312, 0.7729, 0.2859, 0.7335, 0.3194, 0.7179, 0.1551, 0.6821, 0.04274, 0.532, 0.09055, 0.5234, 0.1888, 0.6587, 0.3442, 0.09247, 0.3731, 0.05757, 0.3746, 0.1386, 0.3406, 0.1745, 0.6398, 0.3753, 0.6485, 0.3692, 0.6488, 0.3787, 0.2778, 0.7325, 0.2834, 0.7254, 0.2859, 0.7335, 0.5587, 0.2641, 0.3747, 0.1519, 0.3746, 0.1386, 0.5629, 0.2578, 0.3406, 0.1745, 0.3746, 0.1386, 0.3747, 0.1519, 0.3415, 0.1849, 0.2099, 0.6701, 0.2834, 0.7254, 0.2778, 0.7325, 0.2056, 0.6753, 0.6227, 0.4143, 0.6398, 0.3753, 0.6488, 0.3787, 0.6302, 0.4168, 0.5769, 0.2845, 0.6398, 0.3753, 0.5235, 0.38, 0.493, 0.3525, 0.4483, 0.9037, 0.4307, 0.9196, 0.312, 0.7729, 0.3376, 0.7587, 0.8614, 0.5899, 0.8295, 0.612, 0.6741, 0.4423, 0.6922, 0.4139, 0.4916, 0.867, 0.3878, 0.7246, 0.3948, 0.7253, 0.4912, 0.8594, 0.7919, 0.64, 0.7662, 0.6581, 0.6309, 0.5012, 0.6481, 0.4774, 0.5213, 0.6185, 0.5463, 0.5947, 0.5475, 0.6028, 0.5281, 0.6186, 0.7327, 0.6836, 0.7096, 0.7003, 0.5886, 0.551, 0.6058, 0.531, 0.7096, 0.7003, 0.6792, 0.7241, 0.6783, 0.7159, 0.7016, 0.6997, 0.6792, 0.7241, 0.6583, 0.7398, 0.5463, 0.5947, 0.5636, 0.5772, 0.5886, 0.551, 0.7096, 0.7003, 0.7016, 0.6997, 0.5901, 0.5595, 0.6301, 0.7625, 0.6109, 0.778, 0.5037, 0.6342, 0.5213, 0.6185, 0.4483, 0.9037, 0.3376, 0.7587, 0.3452, 0.7596, 0.4475, 0.896, 0.5827, 0.7978, 0.5636, 0.8118, 0.4602, 0.6706, 0.4783, 0.6561, 0.5636, 0.5772, 0.5886, 0.551, 0.5901, 0.5595, 0.5706, 0.5771, 0.5366, 0.8321, 0.518, 0.8462, 0.4151, 0.7046, 0.4341, 0.6911, 0.7662, 0.6581, 0.7327, 0.6836, 0.7317, 0.675, 0.7573, 0.6575, 0.4916, 0.867, 0.4735, 0.8814, 0.3672, 0.7377, 0.3878, 0.7246, 0.5463, 0.5947, 0.6583, 0.7398, 0.6509, 0.7393, 0.5475, 0.6028, 0.2834, 0.7254, 0.3173, 0.7114, 0.3194, 0.7179, 0.2859, 0.7335, 0.3173, 0.7114, 0.3439, 0.6984, 0.3464, 0.7041, 0.3194, 0.7179, 0.3439, 0.6984, 0.3677, 0.6844, 0.3704, 0.6898, 0.3464, 0.7041, 0.3677, 0.6844, 0.3908, 0.6695, 0.3939, 0.6745, 0.3704, 0.6898, 0.3908, 0.6695, 0.4123, 0.6539, 0.4155, 0.6588, 0.3939, 0.6745, 0.4123, 0.6539, 0.4338, 0.6374, 0.4373, 0.6421, 0.4155, 0.6588, 0.4338, 0.6374, 0.4541, 0.6203, 0.4578, 0.6249, 0.4373, 0.6421, 0.4541, 0.6203, 0.4748, 0.6022, 0.4788, 0.6066, 0.4578, 0.6249, 0.4748, 0.6022, 0.4944, 0.5835, 0.4985, 0.5878, 0.4788, 0.6066, 0.4944, 0.5835, 0.5144, 0.5636, 0.519, 0.5677, 0.4985, 0.5878, 0.5144, 0.5636, 0.5333, 0.5429, 0.5381, 0.5469, 0.519, 0.5677, 0.5333, 0.5429, 0.5527, 0.5207, 0.5579, 0.5245, 0.5381, 0.5469, 0.5527, 0.5207, 0.5708, 0.4975, 0.5763, 0.5012, 0.5579, 0.5245, 0.5708, 0.4975, 0.5892, 0.4721, 0.5953, 0.4755, 0.5763, 0.5012, 0.5892, 0.4721, 0.606, 0.445, 0.6126, 0.4481, 0.5953, 0.4755, 0.606, 0.445, 0.6227, 0.4143, 0.6302, 0.4168, 0.6126, 0.4481, 0.09055, 0.5234, 0.1072, 0.4976, 0.1139, 0.4963, 0.09858, 0.5222, 0.1072, 0.4976, 0.1203, 0.4753, 0.1263, 0.4747, 0.1139, 0.4963, 0.1203, 0.4753, 0.1332, 0.4545, 0.1386, 0.4545, 0.1263, 0.4747, 0.1332, 0.4545, 0.1461, 0.4346, 0.1511, 0.4351, 0.1386, 0.4545, 0.1461, 0.4346, 0.1591, 0.4153, 0.1638, 0.4163, 0.1511, 0.4351, 0.1591, 0.4153, 0.1723, 0.3962, 0.1767, 0.3977, 0.1638, 0.4163, 0.1723, 0.3962, 0.1856, 0.3772, 0.1898, 0.3791, 0.1767, 0.3977, 0.1856, 0.3772, 0.1992, 0.3581, 0.2031, 0.3605, 0.1898, 0.3791, 0.1992, 0.3581, 0.213, 0.3388, 0.2166, 0.3417, 0.2031, 0.3605, 0.213, 0.3388, 0.2273, 0.3188, 0.2307, 0.3223, 0.2166, 0.3417, 0.2273, 0.3188, 0.2423, 0.2981, 0.2455, 0.3022, 0.2307, 0.3223, 0.2423, 0.2981, 0.2582, 0.2764, 0.2612, 0.2812, 0.2455, 0.3022, 0.2582, 0.2764, 0.2752, 0.2536, 0.2779, 0.2593, 0.2612, 0.2812, 0.2752, 0.2536, 0.2939, 0.2293, 0.2962, 0.2361, 0.2779, 0.2593, 0.2939, 0.2293, 0.3152, 0.2032, 0.317, 0.2114, 0.2962, 0.2361, 0.3152, 0.2032, 0.3406, 0.1745, 0.3415, 0.1849, 0.317, 0.2114, 0.04274, 0.532, 0.06307, 0.5099, 0.1072, 0.4976, 0.09055, 0.5234, 0.06307, 0.5099, 0.08254, 0.4842, 0.1203, 0.4753, 0.1072, 0.4976, 0.08254, 0.4842, 0.09988, 0.4596, 0.1332, 0.4545, 0.1203, 0.4753, 0.09988, 0.4596, 0.1162, 0.4361, 0.1461, 0.4346, 0.1332, 0.4545, 0.1162, 0.4361, 0.1319, 0.4133, 0.1591, 0.4153, 0.1461, 0.4346, 0.1319, 0.4133, 0.1475, 0.3908, 0.1723, 0.3962, 0.1591, 0.4153, 0.1475, 0.3908, 0.163, 0.3685, 0.1856, 0.3772, 0.1723, 0.3962, 0.163, 0.3685, 0.1785, 0.346, 0.1992, 0.3581, 0.1856, 0.3772, 0.1785, 0.346, 0.194, 0.3236, 0.213, 0.3388, 0.1992, 0.3581, 0.194, 0.3236, 0.21, 0.2998, 0.2273, 0.3188, 0.213, 0.3388, 0.21, 0.2998, 0.2268, 0.2745, 0.2423, 0.2981, 0.2273, 0.3188, 0.2268, 0.2745, 0.2446, 0.2473, 0.2582, 0.2764, 0.2423, 0.2981, 0.2446, 0.2473, 0.2637, 0.2177, 0.2752, 0.2536, 0.2582, 0.2764, 0.2637, 0.2177, 0.2851, 0.1845, 0.2939, 0.2293, 0.2752, 0.2536, 0.2851, 0.1845, 0.3104, 0.1452, 0.3152, 0.2032, 0.2939, 0.2293, 0.3104, 0.1452, 0.3442, 0.09247, 0.3406, 0.1745, 0.3152, 0.2032, 0.6922, 0.4139, 0.6741, 0.4423, 0.6302, 0.4168, 0.6488, 0.3787, 0.6741, 0.4423, 0.6481, 0.4774, 0.6126, 0.4481, 0.6302, 0.4168, 0.6481, 0.4774, 0.6309, 0.5012, 0.5953, 0.4755, 0.6126, 0.4481, 0.6309, 0.5012, 0.6058, 0.531, 0.5763, 0.5012, 0.5953, 0.4755, 0.6058, 0.531, 0.5886, 0.551, 0.5579, 0.5245, 0.5763, 0.5012, 0.5886, 0.551, 0.5636, 0.5772, 0.5381, 0.5469, 0.5579, 0.5245, 0.5636, 0.5772, 0.5463, 0.5947, 0.519, 0.5677, 0.5381, 0.5469, 0.5463, 0.5947, 0.5213, 0.6185, 0.4985, 0.5878, 0.519, 0.5677, 0.5213, 0.6185, 0.5037, 0.6342, 0.4788, 0.6066, 0.4985, 0.5878, 0.5037, 0.6342, 0.4783, 0.6561, 0.4578, 0.6249, 0.4788, 0.6066, 0.4783, 0.6561, 0.4602, 0.6706, 0.4373, 0.6421, 0.4578, 0.6249, 0.4602, 0.6706, 0.4341, 0.6911, 0.4155, 0.6588, 0.4373, 0.6421, 0.4341, 0.6911, 0.4151, 0.7046, 0.3939, 0.6745, 0.4155, 0.6588, 0.4151, 0.7046, 0.3878, 0.7246, 0.3704, 0.6898, 0.3939, 0.6745, 0.3878, 0.7246, 0.3672, 0.7377, 0.3464, 0.7041, 0.3704, 0.6898, 0.3672, 0.7377, 0.3376, 0.7587, 0.3194, 0.7179, 0.3464, 0.7041, 0.4781, 0.3393, 0.4643, 0.3567, 0.3864, 0.2864, 0.4024, 0.274, 0.4643, 0.3567, 0.4504, 0.3715, 0.3711, 0.3003, 0.3864, 0.2864, 0.4504, 0.3715, 0.4394, 0.3881, 0.3562, 0.3152, 0.3711, 0.3003, 0.4394, 0.3881, 0.4263, 0.4046, 0.3416, 0.3308, 0.3562, 0.3152, 0.4263, 0.4046, 0.4131, 0.4206, 0.3274, 0.3467, 0.3416, 0.3308, 0.4131, 0.4206, 0.3996, 0.4365, 0.3136, 0.3629, 0.3274, 0.3467, 0.3996, 0.4365, 0.386, 0.4523, 0.3, 0.3791, 0.3136, 0.3629, 0.386, 0.4523, 0.3722, 0.4678, 0.2868, 0.3952, 0.3, 0.3791, 0.3722, 0.4678, 0.3584, 0.4831, 0.2739, 0.4111, 0.2868, 0.3952, 0.3584, 0.4831, 0.3446, 0.498, 0.2613, 0.4269, 0.2739, 0.4111, 0.3446, 0.498, 0.3308, 0.5125, 0.2491, 0.4425, 0.2613, 0.4269, 0.3308, 0.5125, 0.3171, 0.5266, 0.2372, 0.458, 0.2491, 0.4425, 0.3171, 0.5266, 0.3037, 0.5402, 0.2258, 0.4732, 0.2372, 0.458, 0.3037, 0.5402, 0.2904, 0.5533, 0.215, 0.4883, 0.2258, 0.4732, 0.2904, 0.5533, 0.2775, 0.5661, 0.2048, 0.5031, 0.215, 0.4883, 0.2775, 0.5661, 0.2648, 0.5786, 0.1954, 0.5177, 0.2048, 0.5031, 0.09858, 0.5222, 0.1139, 0.4963, 0.1954, 0.5177, 0.1869, 0.532, 0.1139, 0.4963, 0.1263, 0.4747, 0.2048, 0.5031, 0.1954, 0.5177, 0.1263, 0.4747, 0.1386, 0.4545, 0.215, 0.4883, 0.2048, 0.5031, 0.1386, 0.4545, 0.1511, 0.4351, 0.2258, 0.4732, 0.215, 0.4883, 0.1511, 0.4351, 0.1638, 0.4163, 0.2372, 0.458, 0.2258, 0.4732, 0.1638, 0.4163, 0.1767, 0.3977, 0.2491, 0.4425, 0.2372, 0.458, 0.1767, 0.3977, 0.1898, 0.3791, 0.2613, 0.4269, 0.2491, 0.4425, 0.1898, 0.3791, 0.2031, 0.3605, 0.2739, 0.4111, 0.2613, 0.4269, 0.2031, 0.3605, 0.2166, 0.3417, 0.2868, 0.3952, 0.2739, 0.4111, 0.2166, 0.3417, 0.2307, 0.3223, 0.3, 0.3791, 0.2868, 0.3952, 0.2307, 0.3223, 0.2455, 0.3022, 0.3136, 0.3629, 0.3, 0.3791, 0.2455, 0.3022, 0.2612, 0.2812, 0.3274, 0.3467, 0.3136, 0.3629, 0.2612, 0.2812, 0.2779, 0.2593, 0.3416, 0.3308, 0.3274, 0.3467, 0.2779, 0.2593, 0.2962, 0.2361, 0.3562, 0.3152, 0.3416, 0.3308, 0.2962, 0.2361, 0.317, 0.2114, 0.3711, 0.3003, 0.3562, 0.3152, 0.317, 0.2114, 0.3415, 0.1849, 0.3864, 0.2864, 0.3711, 0.3003, 0.6398, 0.3753, 0.6227, 0.4143, 0.5159, 0.3963, 0.5235, 0.38, 0.6227, 0.4143, 0.606, 0.445, 0.506, 0.4133, 0.5159, 0.3963, 0.606, 0.445, 0.5892, 0.4721, 0.4943, 0.4308, 0.506, 0.4133, 0.5892, 0.4721, 0.5708, 0.4975, 0.4816, 0.4483, 0.4943, 0.4308, 0.5708, 0.4975, 0.5527, 0.5207, 0.468, 0.4657, 0.4816, 0.4483, 0.5527, 0.5207, 0.5333, 0.5429, 0.4538, 0.4828, 0.468, 0.4657, 0.5333, 0.5429, 0.5144, 0.5636, 0.4391, 0.4995, 0.4538, 0.4828, 0.5144, 0.5636, 0.4944, 0.5835, 0.4241, 0.5158, 0.4391, 0.4995, 0.4944, 0.5835, 0.4748, 0.6022, 0.4088, 0.5314, 0.4241, 0.5158, 0.4748, 0.6022, 0.4541, 0.6203, 0.3934, 0.5466, 0.4088, 0.5314, 0.4541, 0.6203, 0.4338, 0.6374, 0.3778, 0.5611, 0.3934, 0.5466, 0.4338, 0.6374, 0.4123, 0.6539, 0.3622, 0.5749, 0.3778, 0.5611, 0.4123, 0.6539, 0.3908, 0.6695, 0.3467, 0.5878, 0.3622, 0.5749, 0.3908, 0.6695, 0.3677, 0.6844, 0.3312, 0.5998, 0.3467, 0.5878, 0.3677, 0.6844, 0.3439, 0.6984, 0.3161, 0.6106, 0.3312, 0.5998, 0.3439, 0.6984, 0.3173, 0.7114, 0.3015, 0.6199, 0.3161, 0.6106, 0.9409, 0.5866, 0.9068, 0.615, 0.8295, 0.612, 0.8614, 0.5899, 0.9068, 0.615, 0.8655, 0.6426, 0.7919, 0.64, 0.8295, 0.612, 0.8655, 0.6426, 0.8218, 0.6718, 0.7662, 0.6581, 0.7919, 0.64, 0.8218, 0.6718, 0.7857, 0.6962, 0.7327, 0.6836, 0.7662, 0.6581, 0.7857, 0.6962, 0.7488, 0.7214, 0.7096, 0.7003, 0.7327, 0.6836, 0.7488, 0.7214, 0.7152, 0.7446, 0.6792, 0.7241, 0.7096, 0.7003, 0.7152, 0.7446, 0.6838, 0.7666, 0.6583, 0.7398, 0.6792, 0.7241, 0.6838, 0.7666, 0.653, 0.7887, 0.6301, 0.7625, 0.6583, 0.7398, 0.653, 0.7887, 0.6269, 0.8076, 0.6109, 0.778, 0.6301, 0.7625, 0.6269, 0.8076, 0.5986, 0.8285, 0.5827, 0.7978, 0.6109, 0.778, 0.5986, 0.8285, 0.5711, 0.8487, 0.5636, 0.8118, 0.5827, 0.7978, 0.5711, 0.8487, 0.5435, 0.8691, 0.5366, 0.8321, 0.5636, 0.8118, 0.5435, 0.8691, 0.5154, 0.8903, 0.518, 0.8462, 0.5366, 0.8321, 0.5154, 0.8903, 0.4895, 0.9096, 0.4916, 0.867, 0.518, 0.8462, 0.4895, 0.9096, 0.4624, 0.9308, 0.4735, 0.8814, 0.4916, 0.867, 0.4624, 0.9308, 0.4397, 0.9482, 0.4483, 0.9037, 0.4735, 0.8814, 0.8194, 0.6112, 0.7905, 0.6307, 0.6561, 0.4766, 0.677, 0.4529, 0.7573, 0.6575, 0.7317, 0.675, 0.6131, 0.5305, 0.633, 0.5105, 0.7016, 0.6997, 0.6783, 0.7159, 0.5706, 0.5771, 0.5901, 0.5595, 0.6509, 0.7393, 0.6293, 0.7546, 0.5281, 0.6186, 0.5475, 0.6028, 0.6036, 0.7772, 0.5824, 0.7905, 0.485, 0.6565, 0.5046, 0.6419, 0.5566, 0.8112, 0.5362, 0.8246, 0.4409, 0.6917, 0.4608, 0.678, 0.5111, 0.8457, 0.4912, 0.8594, 0.3948, 0.7253, 0.4157, 0.712, 0.4667, 0.8812, 0.4475, 0.896, 0.3452, 0.7596, 0.3678, 0.7454, 0.6309, 0.5012, 0.7662, 0.6581, 0.7573, 0.6575, 0.633, 0.5105, 0.6583, 0.7398, 0.6301, 0.7625, 0.6293, 0.7546, 0.6509, 0.7393, 0.4783, 0.6561, 0.5037, 0.6342, 0.5046, 0.6419, 0.485, 0.6565, 0.5366, 0.8321, 0.4341, 0.6911, 0.4409, 0.6917, 0.5362, 0.8246, 0.6741, 0.4423, 0.8295, 0.612, 0.8194, 0.6112, 0.677, 0.4529, 0.6109, 0.778, 0.5827, 0.7978, 0.5824, 0.7905, 0.6036, 0.7772, 0.4341, 0.6911, 0.4602, 0.6706, 0.4608, 0.678, 0.4409, 0.6917, 0.5827, 0.7978, 0.4783, 0.6561, 0.485, 0.6565, 0.5824, 0.7905, 0.5636, 0.8118, 0.5366, 0.8321, 0.5362, 0.8246, 0.5566, 0.8112, 0.3878, 0.7246, 0.4151, 0.7046, 0.4157, 0.712, 0.3948, 0.7253, 0.6301, 0.7625, 0.5213, 0.6185, 0.5281, 0.6186, 0.6293, 0.7546, 0.518, 0.8462, 0.4916, 0.867, 0.4912, 0.8594, 0.5111, 0.8457, 0.3376, 0.7587, 0.3672, 0.7377, 0.3678, 0.7454, 0.3452, 0.7596, 0.6792, 0.7241, 0.5636, 0.5772, 0.5706, 0.5771, 0.6783, 0.7159, 0.4735, 0.8814, 0.4483, 0.9037, 0.4475, 0.896, 0.4667, 0.8812, 0.3672, 0.7377, 0.4735, 0.8814, 0.4667, 0.8812, 0.3678, 0.7454, 0.7327, 0.6836, 0.6058, 0.531, 0.6131, 0.5305, 0.7317, 0.675, 0.4151, 0.7046, 0.518, 0.8462, 0.5111, 0.8457, 0.4157, 0.712, 0.7919, 0.64, 0.6481, 0.4774, 0.6561, 0.4766, 0.7905, 0.6307, 0.4602, 0.6706, 0.5636, 0.8118, 0.5566, 0.8112, 0.4608, 0.678, 0.6481, 0.4774, 0.6741, 0.4423, 0.677, 0.4529, 0.6561, 0.4766, 0.5037, 0.6342, 0.6109, 0.778, 0.6036, 0.7772, 0.5046, 0.6419, 0.8295, 0.612, 0.7919, 0.64, 0.7905, 0.6307, 0.8194, 0.6112, 0.6058, 0.531, 0.6309, 0.5012, 0.633, 0.5105, 0.6131, 0.5305, 0.3161, 0.6106, 0.3015, 0.6199, 0.2759, 0.5894, 0.2884, 0.5772, 0.2884, 0.5772, 0.2759, 0.5894, 0.2704, 0.5841, 0.283, 0.5716, 0.283, 0.5716, 0.2704, 0.5841, 0.2648, 0.5786, 0.2775, 0.5661, 0.3312, 0.5998, 0.3161, 0.6106, 0.2884, 0.5772, 0.3015, 0.5648, 0.3015, 0.5648, 0.2884, 0.5772, 0.283, 0.5716, 0.296, 0.559, 0.296, 0.559, 0.283, 0.5716, 0.2775, 0.5661, 0.2904, 0.5533, 0.3467, 0.5878, 0.3312, 0.5998, 0.3015, 0.5648, 0.3152, 0.5519, 0.3152, 0.5519, 0.3015, 0.5648, 0.296, 0.559, 0.3094, 0.546, 0.3094, 0.546, 0.296, 0.559, 0.2904, 0.5533, 0.3037, 0.5402, 0.3622, 0.5749, 0.3467, 0.5878, 0.3152, 0.5519, 0.3291, 0.5385, 0.3291, 0.5385, 0.3152, 0.5519, 0.3094, 0.546, 0.3231, 0.5325, 0.3231, 0.5325, 0.3094, 0.546, 0.3037, 0.5402, 0.3171, 0.5266, 0.3778, 0.5611, 0.3622, 0.5749, 0.3291, 0.5385, 0.3431, 0.5246, 0.3431, 0.5246, 0.3291, 0.5385, 0.3231, 0.5325, 0.337, 0.5185, 0.337, 0.5185, 0.3231, 0.5325, 0.3171, 0.5266, 0.3308, 0.5125, 0.3934, 0.5466, 0.3778, 0.5611, 0.3431, 0.5246, 0.3573, 0.5102, 0.3573, 0.5102, 0.3431, 0.5246, 0.337, 0.5185, 0.3509, 0.504, 0.3509, 0.504, 0.337, 0.5185, 0.3308, 0.5125, 0.3446, 0.498, 0.4088, 0.5314, 0.3934, 0.5466, 0.3573, 0.5102, 0.3715, 0.4953, 0.3715, 0.4953, 0.3573, 0.5102, 0.3509, 0.504, 0.3649, 0.4891, 0.3649, 0.4891, 0.3509, 0.504, 0.3446, 0.498, 0.3584, 0.4831, 0.4241, 0.5158, 0.4088, 0.5314, 0.3715, 0.4953, 0.3856, 0.48, 0.3856, 0.48, 0.3715, 0.4953, 0.3649, 0.4891, 0.3789, 0.4739, 0.3789, 0.4739, 0.3649, 0.4891, 0.3584, 0.4831, 0.3722, 0.4678, 0.4391, 0.4995, 0.4241, 0.5158, 0.3856, 0.48, 0.3996, 0.4643, 0.3996, 0.4643, 0.3856, 0.48, 0.3789, 0.4739, 0.3928, 0.4583, 0.3928, 0.4583, 0.3789, 0.4739, 0.3722, 0.4678, 0.386, 0.4523, 0.4538, 0.4828, 0.4391, 0.4995, 0.3996, 0.4643, 0.4135, 0.4484, 0.4135, 0.4484, 0.3996, 0.4643, 0.3928, 0.4583, 0.4065, 0.4424, 0.4065, 0.4424, 0.3928, 0.4583, 0.386, 0.4523, 0.3996, 0.4365, 0.468, 0.4657, 0.4538, 0.4828, 0.4135, 0.4484, 0.4271, 0.4323, 0.4271, 0.4323, 0.4135, 0.4484, 0.4065, 0.4424, 0.4201, 0.4264, 0.4201, 0.4264, 0.4065, 0.4424, 0.3996, 0.4365, 0.4131, 0.4206, 0.4816, 0.4483, 0.468, 0.4657, 0.4271, 0.4323, 0.4404, 0.416, 0.4404, 0.416, 0.4271, 0.4323, 0.4201, 0.4264, 0.4333, 0.4103, 0.4333, 0.4103, 0.4201, 0.4264, 0.4131, 0.4206, 0.4263, 0.4046, 0.4943, 0.4308, 0.4816, 0.4483, 0.4404, 0.416, 0.4539, 0.3994, 0.4539, 0.3994, 0.4404, 0.416, 0.4333, 0.4103, 0.4469, 0.3934, 0.4469, 0.3934, 0.4333, 0.4103, 0.4263, 0.4046, 0.4394, 0.3881, 0.506, 0.4133, 0.4943, 0.4308, 0.4539, 0.3994, 0.4678, 0.3846, 0.5159, 0.3963, 0.506, 0.4133, 0.4678, 0.3846, 0.4788, 0.3683, 0.5235, 0.38, 0.5159, 0.3963, 0.4788, 0.3683, 0.493, 0.3525, 0.493, 0.3525, 0.4788, 0.3683, 0.4714, 0.3627, 0.4857, 0.3459, 0.4857, 0.3459, 0.4714, 0.3627, 0.4643, 0.3567, 0.4781, 0.3393, 0.3747, 0.1519, 0.5587, 0.2641, 0.4781, 0.3393, 0.4024, 0.274, 0.5587, 0.2641, 0.5682, 0.2737, 0.4857, 0.3459, 0.4781, 0.3393, 0.5682, 0.2737, 0.5769, 0.2845, 0.493, 0.3525, 0.4857, 0.3459, 0.09858, 0.5222, 0.194, 0.655, 0.1888, 0.6587, 0.09055, 0.5234, 0.194, 0.655, 0.2015, 0.6628, 0.1969, 0.6672, 0.1888, 0.6587, 0.2015, 0.6628, 0.2099, 0.6701, 0.2056, 0.6753, 0.1969, 0.6672, 0.6398, 0.3753, 0.5769, 0.2845, 0.5839, 0.2791, 0.6485, 0.3692, 0.5769, 0.2845, 0.5682, 0.2737, 0.5738, 0.2679, 0.5839, 0.2791, 0.5682, 0.2737, 0.5587, 0.2641, 0.5629, 0.2578, 0.5738, 0.2679, 0.2399, 0.7674, 0.1751, 0.7044, 0.2056, 0.6753, 0.2778, 0.7325, 0.1751, 0.7044, 0.1647, 0.6934, 0.1969, 0.6672, 0.2056, 0.6753, 0.1647, 0.6934, 0.1551, 0.6821, 0.1888, 0.6587, 0.1969, 0.6672, 0.3015, 0.6199, 0.2878, 0.6269, 0.2636, 0.6023, 0.2759, 0.5894, 0.2759, 0.5894, 0.2636, 0.6023, 0.2577, 0.597, 0.2704, 0.5841, 0.2704, 0.5841, 0.2577, 0.597, 0.2519, 0.5914, 0.2648, 0.5786, 0.04004, 0.5339, 0.1526, 0.6841, 0.1497, 0.6864, 0.03715, 0.536, 0.1526, 0.6841, 0.1624, 0.6955, 0.1597, 0.698, 0.1497, 0.6864, 0.1624, 0.6955, 0.1729, 0.7067, 0.1702, 0.7093, 0.1597, 0.698, 0.03444, 0.5379, 0.1472, 0.6885, 0.114, 0.7175, 9.92e-05, 0.5629, 0.1472, 0.6885, 0.1573, 0.7001, 0.1242, 0.7296, 0.114, 0.7175, 0.1573, 0.7001, 0.1678, 0.7115, 0.1347, 0.7417, 0.1242, 0.7296, 0.04274, 0.532, 0.1551, 0.6821, 0.1526, 0.6841, 0.04004, 0.5339, 0.1551, 0.6821, 0.1647, 0.6934, 0.1624, 0.6955, 0.1526, 0.6841, 0.1647, 0.6934, 0.1751, 0.7044, 0.1729, 0.7067, 0.1624, 0.6955, 0.2834, 0.7254, 0.2099, 0.6701, 0.2636, 0.6023, 0.2878, 0.6269, 0.2099, 0.6701, 0.2015, 0.6628, 0.2577, 0.597, 0.2636, 0.6023, 0.2015, 0.6628, 0.194, 0.655, 0.2519, 0.5914, 0.2577, 0.597, 0.2312, 0.7757, 0.1678, 0.7115, 0.1702, 0.7093, 0.2341, 0.7731, 0.1678, 0.7115, 0.1573, 0.7001, 0.1597, 0.698, 0.1702, 0.7093, 0.1573, 0.7001, 0.1472, 0.6885, 0.1497, 0.6864, 0.1597, 0.698, 0.3731, 0.05757, 0.5946, 0.2139, 0.5629, 0.2578, 0.3746, 0.1386, 0.5946, 0.2139, 0.6086, 0.2271, 0.5738, 0.2679, 0.5629, 0.2578, 0.6086, 0.2271, 0.6222, 0.2407, 0.5839, 0.2791, 0.5738, 0.2679, 0.6937, 0.3242, 0.6222, 0.2407, 0.6693, 0.1946, 0.7411, 0.2812, 0.6222, 0.2407, 0.6086, 0.2271, 0.6551, 0.1794, 0.6693, 0.1946, 0.6086, 0.2271, 0.5946, 0.2139, 0.6401, 0.1643, 0.6551, 0.1794, 0.4504, 0.3715, 0.4643, 0.3567, 0.4607, 0.3663, 0.4521, 0.3726, 0.4394, 0.3881, 0.4504, 0.3715, 0.4521, 0.3726, 0.4481, 0.3823, 0.4469, 0.3934, 0.4394, 0.3881, 0.4481, 0.3823, 0.4504, 0.3892, 0.4539, 0.3994, 0.4469, 0.3934, 0.4504, 0.3892, 0.4579, 0.3898, 0.4678, 0.3846, 0.4539, 0.3994, 0.4579, 0.3898, 0.4664, 0.3835, 0.4788, 0.3683, 0.4678, 0.3846, 0.4664, 0.3835, 0.4705, 0.3741, 0.4714, 0.3627, 0.4788, 0.3683, 0.4705, 0.3741, 0.4682, 0.367, 0.4643, 0.3567, 0.4714, 0.3627, 0.4682, 0.367, 0.4607, 0.3663, 0.7336, 0.1437, 0.7074, 0.1437, 0.7244, 0.104, 0.7474, 0.104, 0.7748, 0.1437, 0.7336, 0.1437, 0.7474, 0.104, 0.7837, 0.104, 0.816, 0.1437, 0.7748, 0.1437, 0.7837, 0.104, 0.8205, 0.104, 0.8443, 0.1437, 0.816, 0.1437, 0.8205, 0.104, 0.8468, 0.104, 0.8725, 0.1437, 0.8443, 0.1437, 0.8468, 0.104, 0.8735, 0.104, 0.9131, 0.1437, 0.8725, 0.1437, 0.8735, 0.104, 0.9114, 0.104, 0.9542, 0.1437, 0.9131, 0.1437, 0.9114, 0.104, 0.9489, 0.104, 0.9801, 0.1437, 0.9542, 0.1437, 0.9489, 0.104, 0.9721, 0.104, 0.7474, 0.104, 0.7244, 0.104, 0.7663, 0.009449, 0.782, 0.009449, 0.7837, 0.104, 0.7474, 0.104, 0.782, 0.009449, 0.8059, 0.009449, 0.8205, 0.104, 0.7837, 0.104, 0.8059, 0.009449, 0.8305, 0.009449, 0.8468, 0.104, 0.8205, 0.104, 0.8305, 0.009449, 0.8478, 0.009449, 0.8735, 0.104, 0.8468, 0.104, 0.8478, 0.009449, 0.8646, 0.009449, 0.9114, 0.104, 0.8735, 0.104, 0.8646, 0.009449, 0.8888, 0.009449, 0.9489, 0.104, 0.9114, 0.104, 0.8888, 0.009449, 0.9123, 0.009449, 0.9721, 0.104, 0.9489, 0.104, 0.9123, 0.009449, 0.9279, 0.009449, 0.8592, 0.1851, 0.9194, 0.1851, 0.9737, 0.2112, 0.9902, 0.248, 0.9594, 0.2741, 0.8991, 0.2741, 0.8449, 0.248, 0.8283, 0.2112])
me_cube_013.use_remesh_preserve_volume = False
me_cube_013.use_remesh_preserve_attributes = False
me_cube_013.use_mirror_vertex_groups = False
me_cube_013.update()
me_cube_107 = bpy.data.meshes.new('Cube.107')
me_cube_107.from_pydata([(-0.08446, -0.1747, -5.974), (-0.08446, -0.1747, -2.182), (-0.07413, -0.1856, -5.974), (-0.07413, -0.1856, -2.182), (-0.07413, -0.2074, -5.974), (-0.07413, -0.2074, -2.182), (-0.08446, -0.2183, -5.974), (-0.08446, -0.2183, -2.182), (-0.09478, -0.2074, -5.974), (-0.09478, -0.2074, -2.182), (-0.09478, -0.1856, -5.974), (-0.09478, -0.1856, -2.182), (-0.08446, 0.005627, -2.462), (-0.08446, -0.1817, -2.462), (-0.07413, 0.005627, -2.507), (-0.07413, -0.1817, -2.507), (-0.07413, 0.005627, -2.598), (-0.07413, -0.1817, -2.598), (-0.08446, 0.005627, -2.644), (-0.08446, -0.1817, -2.644), (-0.09478, 0.005627, -2.598), (-0.09478, -0.1817, -2.598), (-0.09478, 0.005627, -2.507), (-0.09478, -0.1817, -2.507), (-0.08446, 0.005627, -5.539), (-0.08446, -0.1817, -5.539), (-0.07413, 0.005627, -5.584), (-0.07413, -0.1817, -5.584), (-0.07413, 0.005627, -5.675), (-0.07413, -0.1817, -5.675), (-0.08446, 0.005627, -5.721), (-0.08446, -0.1817, -5.721), (-0.09478, 0.005627, -5.675), (-0.09478, -0.1817, -5.675), (-0.09478, 0.005627, -5.584), (-0.09478, -0.1817, -5.584), (-0.08446, -0.1747, -5.909), (-0.07413, -0.1856, -5.909), (-0.07413, -0.2074, -5.909), (-0.08446, -0.2183, -5.909), (-0.09478, -0.2074, -5.909), (-0.09478, -0.1856, -5.909), (-0.08446, -0.1747, -2.247), (-0.07413, -0.1856, -2.247), (-0.07413, -0.2074, -2.247), (-0.08446, -0.2183, -2.247), (-0.09478, -0.2074, -2.247), (-0.09478, -0.1856, -2.247), (-0.9893, -0.03273, -9.682), (-0.9893, 0.03273, -9.682), (-0.003465, 0.03273, -9.682), (-0.003465, -0.03273, -9.682), (-0.9893, -0.03273, -1.082), (-0.9893, 0.03273, -1.082), (-0.003465, 0.03273, -1.082), (-0.003465, -0.03273, -1.082)], [], [(42, 1, 3, 43), (43, 3, 5, 44), (44, 5, 7, 45), (45, 7, 9, 46), (46, 9, 11, 47), (47, 11, 1, 42), (8, 10, 0, 6), (2, 4, 6, 0), (1, 7, 5, 3), (7, 1, 11, 9), (12, 13, 15, 14), (14, 15, 17, 16), (16, 17, 19, 18), (18, 19, 21, 20), (20, 21, 23, 22), (22, 23, 13, 12), (26, 27, 29, 28), (24, 25, 27, 26), (30, 31, 33, 32), (28, 29, 31, 30), (32, 33, 35, 34), (34, 35, 25, 24), (0, 36, 37, 2), (2, 37, 38, 4), (4, 38, 39, 6), (6, 39, 40, 8), (8, 40, 41, 10), (10, 41, 36, 0), (36, 42, 43, 37), (37, 43, 44, 38), (38, 44, 45, 39), (39, 45, 46, 40), (40, 46, 47, 41), (41, 47, 42, 36), (52, 53, 49, 48), (53, 54, 50, 49), (54, 55, 51, 50), (55, 52, 48, 51), (48, 49, 50, 51), (55, 54, 53, 52)])
me_cube_107.polygons.foreach_set('material_index', [3, 3, 3, 3, 3, 3, 3, 3, 3, 3, 3, 3, 3, 3, 3, 3, 3, 3, 3, 3, 3, 3, 3, 3, 3, 3, 3, 3, 3, 3, 3, 3, 3, 3, 1, 1, 1, 1, 1, 1])
_uv = me_cube_107.uv_layers.new(name='UVMap')
_uv.uv.foreach_set('vector', [0.0189, 0.01174, 0.4575, 0.01174, 0.4575, 0.2882, 0.0189, 0.2882, 0.0189, 0.01174, 0.4575, 0.01174, 0.4575, 0.2882, 0.0189, 0.2882, 0.0189, 0.01174, 0.4575, 0.01174, 0.4575, 0.2882, 0.0189, 0.2882, 0.0189, 0.01174, 0.4575, 0.01174, 0.4575, 0.2882, 0.0189, 0.2882, 0.0189, 0.01174, 0.4575, 0.01174, 0.4575, 0.2882, 0.0189, 0.2882, 0.0189, 0.01174, 0.4575, 0.01174, 0.4575, 0.2882, 0.0189, 0.2882, 0.0189, 0.01174, 0.4575, 0.01174, 0.4575, 0.2882, 0.0189, 0.2882, 0.0189, 0.01174, 0.4575, 0.01174, 0.4575, 0.2882, 0.0189, 0.2882, 0.0189, 0.01174, 0.4575, 0.01174, 0.4575, 0.2882, 0.0189, 0.2882, 0.0189, 0.01174, 0.4575, 0.01174, 0.4575, 0.2882, 0.0189, 0.2882, 0.1159, 0.1508, 0.08783, 0.2277, 0.09143, 0.2202, 0.05894, 0.1508, 0.05894, 0.1508, 0.09143, 0.2202, 0.08921, 0.1911, 0.02945, 0.2346, 0.02945, 0.2346, 0.08921, 0.1911, 0.08639, 0.1837, 0.05836, 0.2607, 0.05836, 0.2607, 0.08639, 0.1837, 0.08278, 0.1912, 0.1153, 0.2607, 0.1153, 0.2607, 0.08278, 0.1912, 0.08501, 0.2204, 0.1448, 0.1768, 0.1448, 0.1768, 0.08501, 0.2204, 0.08783, 0.2277, 0.1159, 0.1508, 0.08921, 0.08054, 0.02945, 0.1241, 0.05894, 0.04023, 0.09143, 0.1097, 0.08639, 0.07319, 0.05836, 0.1502, 0.02945, 0.1241, 0.08921, 0.08054, 0.08783, 0.1172, 0.1159, 0.04023, 0.1448, 0.06631, 0.08501, 0.1098, 0.09143, 0.1097, 0.05894, 0.04023, 0.1159, 0.04023, 0.08783, 0.1172, 0.08501, 0.1098, 0.1448, 0.06631, 0.1153, 0.1502, 0.08278, 0.08067, 0.08278, 0.08067, 0.1153, 0.1502, 0.05836, 0.1502, 0.08639, 0.07319, 0.0189, 0.01174, 0.4575, 0.01174, 0.4575, 0.2882, 0.0189, 0.2882, 0.0189, 0.01174, 0.4575, 0.01174, 0.4575, 0.2882, 0.0189, 0.2882, 0.0189, 0.01174, 0.4575, 0.01174, 0.4575, 0.2882, 0.0189, 0.2882, 0.0189, 0.01174, 0.4575, 0.01174, 0.4575, 0.2882, 0.0189, 0.2882, 0.0189, 0.01174, 0.4575, 0.01174, 0.4575, 0.2882, 0.0189, 0.2882, 0.0189, 0.01174, 0.4575, 0.01174, 0.4575, 0.2882, 0.0189, 0.2882, 0.0189, 0.01174, 0.4575, 0.01174, 0.4575, 0.2882, 0.0189, 0.2882, 0.0189, 0.01174, 0.4575, 0.01174, 0.4575, 0.2882, 0.0189, 0.2882, 0.0189, 0.01174, 0.4575, 0.01174, 0.4575, 0.2882, 0.0189, 0.2882, 0.0189, 0.01174, 0.4575, 0.01174, 0.4575, 0.2882, 0.0189, 0.2882, 0.0189, 0.01174, 0.4575, 0.01174, 0.4575, 0.2882, 0.0189, 0.2882, 0.0189, 0.01174, 0.4575, 0.01174, 0.4575, 0.2882, 0.0189, 0.2882, 0.5529, 0.8757, 0.5129, 0.8757, 0.5129, 0.5422, 0.5529, 0.5422, 0.7521, 0.9118, 0.6386, 0.9118, 0.6386, 0.5925, 0.7521, 0.5925, 0.8556, 0.8758, 0.8156, 0.8757, 0.8156, 0.5422, 0.8556, 0.5423, 0.8156, 0.8757, 0.5529, 0.8757, 0.5529, 0.5422, 0.8156, 0.5422, 0.5529, 0.5422, 0.5529, 0.5397, 0.8156, 0.5397, 0.8156, 0.5422, 0.8156, 0.8757, 0.8156, 0.8783, 0.5529, 0.8783, 0.5529, 0.8757])
me_cube_107.materials.append(mat_cabinet_carcass_002)
me_cube_107.materials.append(mat_7door_002)
me_cube_107.materials.append(mat_base_splint_002)
me_cube_107.materials.append(mat_handles_002)
me_cube_107.use_remesh_preserve_volume = False
me_cube_107.use_remesh_preserve_attributes = False
me_cube_107.use_mirror_vertex_groups = False
me_cube_107.update()
me_cube_109 = bpy.data.meshes.new('Cube.109')
me_cube_109.from_pydata([(0.09028, 1.532, -5.974), (0.09028, 1.532, -2.182), (0.1006, 1.521, -5.974), (0.1006, 1.521, -2.182), (0.1006, 1.5, -5.974), (0.1006, 1.5, -2.182), (0.09028, 1.489, -5.974), (0.09028, 1.489, -2.182), (0.07995, 1.5, -5.974), (0.07995, 1.5, -2.182), (0.07995, 1.521, -5.974), (0.07995, 1.521, -2.182), (0.09028, 1.713, -2.462), (0.09028, 1.525, -2.462), (0.1006, 1.713, -2.507), (0.1006, 1.525, -2.507), (0.1006, 1.713, -2.598), (0.1006, 1.525, -2.598), (0.09028, 1.713, -2.644), (0.09028, 1.525, -2.644), (0.07995, 1.713, -2.598), (0.07995, 1.525, -2.598), (0.07995, 1.713, -2.507), (0.07995, 1.525, -2.507), (0.09028, 1.713, -5.539), (0.09028, 1.525, -5.539), (0.1006, 1.713, -5.584), (0.1006, 1.525, -5.584), (0.1006, 1.713, -5.675), (0.1006, 1.525, -5.675), (0.09028, 1.713, -5.721), (0.09028, 1.525, -5.721), (0.07995, 1.713, -5.675), (0.07995, 1.525, -5.675), (0.07995, 1.713, -5.584), (0.07995, 1.525, -5.584), (0.09028, 1.532, -5.909), (0.1006, 1.521, -5.909), (0.1006, 1.5, -5.909), (0.09028, 1.489, -5.909), (0.07995, 1.5, -5.909), (0.07995, 1.521, -5.909), (0.09028, 1.532, -2.247), (0.1006, 1.521, -2.247), (0.1006, 1.5, -2.247), (0.09028, 1.489, -2.247), (0.07995, 1.5, -2.247), (0.07995, 1.521, -2.247), (0.007326, 1.674, -9.682), (0.007326, 1.74, -9.682), (0.9893, 1.74, -9.682), (0.9893, 1.674, -9.682), (0.007326, 1.674, -1.082), (0.007326, 1.74, -1.082), (0.9893, 1.74, -1.082), (0.9893, 1.674, -1.082)], [], [(42, 1, 3, 43), (43, 3, 5, 44), (44, 5, 7, 45), (45, 7, 9, 46), (46, 9, 11, 47), (47, 11, 1, 42), (8, 10, 0, 6), (2, 4, 6, 0), (1, 7, 5, 3), (7, 1, 11, 9), (12, 13, 15, 14), (14, 15, 17, 16), (16, 17, 19, 18), (18, 19, 21, 20), (20, 21, 23, 22), (22, 23, 13, 12), (26, 27, 29, 28), (24, 25, 27, 26), (30, 31, 33, 32), (28, 29, 31, 30), (32, 33, 35, 34), (34, 35, 25, 24), (0, 36, 37, 2), (2, 37, 38, 4), (4, 38, 39, 6), (6, 39, 40, 8), (8, 40, 41, 10), (10, 41, 36, 0), (36, 42, 43, 37), (37, 43, 44, 38), (38, 44, 45, 39), (39, 45, 46, 40), (40, 46, 47, 41), (41, 47, 42, 36), (52, 53, 49, 48), (53, 54, 50, 49), (54, 55, 51, 50), (55, 52, 48, 51), (48, 49, 50, 51), (55, 54, 53, 52)])
me_cube_109.polygons.foreach_set('material_index', [3, 3, 3, 3, 3, 3, 3, 3, 3, 3, 3, 3, 3, 3, 3, 3, 3, 3, 3, 3, 3, 3, 3, 3, 3, 3, 3, 3, 3, 3, 3, 3, 3, 3, 1, 1, 1, 1, 1, 1])
_uv = me_cube_109.uv_layers.new(name='UVMap')
_uv.uv.foreach_set('vector', [0.0147, 0.01833, 0.4559, 0.01833, 0.4559, 0.2895, 0.0147, 0.2895, 0.0147, 0.01833, 0.4559, 0.01833, 0.4559, 0.2895, 0.0147, 0.2895, 0.0147, 0.01833, 0.4559, 0.01833, 0.4559, 0.2895, 0.0147, 0.2895, 0.0147, 0.01833, 0.4559, 0.01833, 0.4559, 0.2895, 0.0147, 0.2895, 0.0147, 0.01833, 0.4559, 0.01833, 0.4559, 0.2895, 0.0147, 0.2895, 0.0147, 0.01833, 0.4559, 0.01833, 0.4559, 0.2895, 0.0147, 0.2895, 0.0147, 0.01833, 0.4559, 0.01833, 0.4559, 0.2895, 0.0147, 0.2895, 0.0147, 0.01833, 0.4559, 0.01833, 0.4559, 0.2895, 0.0147, 0.2895, 0.0147, 0.01833, 0.4559, 0.01833, 0.4559, 0.2895, 0.0147, 0.2895, 0.0147, 0.01833, 0.4559, 0.01833, 0.4559, 0.2895, 0.0147, 0.2895, 0.1286, 0.1927, 0.1063, 0.2538, 0.1092, 0.2479, 0.08337, 0.1927, 0.08337, 0.1927, 0.1092, 0.2479, 0.1074, 0.2247, 0.05994, 0.2593, 0.05994, 0.2593, 0.1074, 0.2247, 0.1052, 0.2189, 0.08291, 0.28, 0.08291, 0.28, 0.1052, 0.2189, 0.1023, 0.2248, 0.1281, 0.28, 0.1281, 0.28, 0.1023, 0.2248, 0.1041, 0.248, 0.1516, 0.2134, 0.1516, 0.2134, 0.1041, 0.248, 0.1063, 0.2538, 0.1286, 0.1927, 0.1073, 0.1369, 0.05994, 0.1715, 0.08344, 0.1048, 0.1093, 0.16, 0.1051, 0.1311, 0.0829, 0.1922, 0.05994, 0.1715, 0.1073, 0.1369, 0.1064, 0.1659, 0.1286, 0.1048, 0.1516, 0.1255, 0.1042, 0.1601, 0.1093, 0.16, 0.08344, 0.1048, 0.1286, 0.1048, 0.1064, 0.1659, 0.1042, 0.1601, 0.1516, 0.1255, 0.1281, 0.1922, 0.1023, 0.1369, 0.1023, 0.1369, 0.1281, 0.1922, 0.0829, 0.1922, 0.1051, 0.1311, 0.0147, 0.01833, 0.4559, 0.01833, 0.4559, 0.2895, 0.0147, 0.2895, 0.0147, 0.01833, 0.4559, 0.01833, 0.4559, 0.2895, 0.0147, 0.2895, 0.0147, 0.01833, 0.4559, 0.01833, 0.4559, 0.2895, 0.0147, 0.2895, 0.0147, 0.01833, 0.4559, 0.01833, 0.4559, 0.2895, 0.0147, 0.2895, 0.0147, 0.01833, 0.4559, 0.01833, 0.4559, 0.2895, 0.0147, 0.2895, 0.0147, 0.01833, 0.4559, 0.01833, 0.4559, 0.2895, 0.0147, 0.2895, 0.0147, 0.01833, 0.4559, 0.01833, 0.4559, 0.2895, 0.0147, 0.2895, 0.0147, 0.01833, 0.4559, 0.01833, 0.4559, 0.2895, 0.0147, 0.2895, 0.0147, 0.01833, 0.4559, 0.01833, 0.4559, 0.2895, 0.0147, 0.2895, 0.0147, 0.01833, 0.4559, 0.01833, 0.4559, 0.2895, 0.0147, 0.2895, 0.0147, 0.01833, 0.4559, 0.01833, 0.4559, 0.2895, 0.0147, 0.2895, 0.0147, 0.01833, 0.4559, 0.01833, 0.4559, 0.2895, 0.0147, 0.2895, 0.8349, 0.9532, 0.878, 0.9532, 0.878, 0.6635, 0.8349, 0.6636, 0.7485, 0.9369, 0.6342, 0.9369, 0.6342, 0.6801, 0.7485, 0.6801, 0.51, 0.9533, 0.553, 0.9532, 0.553, 0.6636, 0.51, 0.6636, 0.553, 0.9532, 0.8349, 0.9532, 0.8349, 0.6636, 0.553, 0.6636, 0.8349, 0.6636, 0.8349, 0.6614, 0.553, 0.6614, 0.553, 0.6636, 0.553, 0.9532, 0.553, 0.9554, 0.8349, 0.9554, 0.8349, 0.9532])
me_cube_109.materials.append(mat_cabinet_carcass_002)
me_cube_109.materials.append(mat_7door_002)
me_cube_109.materials.append(mat_base_splint_002)
me_cube_109.materials.append(mat_handles_002)
me_cube_109.use_remesh_preserve_volume = False
me_cube_109.use_remesh_preserve_attributes = False
me_cube_109.use_mirror_vertex_groups = False
me_cube_109.update()
me_cube_070 = bpy.data.meshes.new('Cube.070')
me_cube_070.from_pydata([(-0.2492, -0.4425, 0.1687), (0.2475, -0.4425, 0.1687), (-0.2492, -0.4534, 0.08987), (0.2475, -0.4534, 0.08987), (-0.2492, -0.4752, 0.08987), (0.2475, -0.4752, 0.08987), (-0.2492, -0.4861, 0.1687), (0.2475, -0.4861, 0.1687), (-0.2492, -0.4752, 0.2475), (0.2475, -0.4752, 0.2475), (-0.2492, -0.4534, 0.2475), (0.2475, -0.4534, 0.2475), (0.2108, -0.2622, 0.1687), (0.2108, -0.4495, 0.1687), (0.2049, -0.2622, 0.08987), (0.2049, -0.4495, 0.08987), (0.193, -0.2622, 0.08987), (0.193, -0.4495, 0.08987), (0.187, -0.2622, 0.1687), (0.187, -0.4495, 0.1687), (0.193, -0.2622, 0.2475), (0.193, -0.4495, 0.2475), (0.2049, -0.2622, 0.2475), (0.2049, -0.4495, 0.2475), (-0.1922, -0.2622, 0.1687), (-0.1922, -0.4495, 0.1687), (-0.1981, -0.2622, 0.08987), (-0.1981, -0.4495, 0.08987), (-0.21, -0.2622, 0.08987), (-0.21, -0.4495, 0.08987), (-0.216, -0.2622, 0.1687), (-0.216, -0.4495, 0.1687), (-0.21, -0.2622, 0.2475), (-0.21, -0.4495, 0.2475), (-0.1981, -0.2622, 0.2475), (-0.1981, -0.4495, 0.2475), (-0.2407, -0.4425, 0.1687), (-0.2407, -0.4534, 0.08987), (-0.2407, -0.4752, 0.08987), (-0.2407, -0.4861, 0.1687), (-0.2407, -0.4752, 0.2475), (-0.2407, -0.4534, 0.2475), (0.239, -0.4425, 0.1687), (0.239, -0.4534, 0.08987), (0.239, -0.4752, 0.08987), (0.239, -0.4861, 0.1687), (0.239, -0.4752, 0.2475), (0.239, -0.4534, 0.2475), (-0.9884, -0.3005, -1.075), (-0.9884, -0.2351, -1.075), (0.9983, -0.2351, -1.075), (0.9983, -0.3005, -1.075), (-0.9884, -0.3005, 0.8973), (-0.9884, -0.2351, 0.8973), (0.9983, -0.2351, 0.8973), (0.9983, -0.3005, 0.8973), (-0.8955, 1.732, -0.9893), (0.8982, 1.732, -0.9893), (0.8982, 1.525, -0.9893), (-0.8955, 1.525, -0.9893), (-0.8955, 1.732, 0.5275), (0.8982, 1.732, 0.5275), (0.8982, 1.525, 0.5275), (-0.8955, 1.525, 0.5275), (-0.8955, -0.1598, -0.9893), (0.8982, -0.1598, -0.9893), (0.8982, -0.2253, -0.9893), (-0.8955, -0.2253, -0.9893), (-0.8955, -0.1598, 0.5275), (0.8982, -0.1598, 0.5275), (0.8982, -0.2253, 0.5275), (-0.8955, -0.2253, 0.5275), (0.8982, -0.2277, -0.9893), (0.8982, 1.591, -0.9893), (0.934, 1.591, -0.9893), (0.934, -0.2277, -0.9893), (0.8982, -0.2277, 0.5275), (0.8982, 1.591, 0.5275), (0.934, 1.591, 0.5275), (0.934, -0.2277, 0.5275), (-0.9312, -0.2277, -0.9893), (-0.9312, 1.591, -0.9893), (-0.8955, 1.591, -0.9893), (-0.8955, -0.2277, -0.9893), (-0.9312, -0.2277, 0.5275), (-0.9312, 1.591, 0.5275), (-0.8955, 1.591, 0.5275), (-0.8955, -0.2277, 0.5275)], [], [(42, 1, 3, 43), (43, 3, 5, 44), (44, 5, 7, 45), (45, 7, 9, 46), (46, 9, 11, 47), (47, 11, 1, 42), (8, 10, 0, 6), (2, 4, 6, 0), (1, 7, 5, 3), (7, 1, 11, 9), (12, 13, 15, 14), (14, 15, 17, 16), (16, 17, 19, 18), (18, 19, 21, 20), (20, 21, 23, 22), (22, 23, 13, 12), (26, 27, 29, 28), (24, 25, 27, 26), (30, 31, 33, 32), (28, 29, 31, 30), (32, 33, 35, 34), (34, 35, 25, 24), (0, 36, 37, 2), (2, 37, 38, 4), (4, 38, 39, 6), (6, 39, 40, 8), (8, 40, 41, 10), (10, 41, 36, 0), (36, 42, 43, 37), (37, 43, 44, 38), (38, 44, 45, 39), (39, 45, 46, 40), (40, 46, 47, 41), (41, 47, 42, 36), (52, 53, 49, 48), (53, 54, 50, 49), (54, 55, 51, 50), (55, 52, 48, 51), (48, 49, 50, 51), (55, 54, 53, 52), (60, 61, 57, 56), (61, 62, 58, 57), (63, 60, 56, 59), (56, 57, 58, 59), (68, 69, 65, 64), (69, 70, 66, 65), (70, 71, 67, 66), (71, 68, 64, 67), (64, 65, 66, 67), (71, 70, 69, 68), (76, 77, 73, 72), (77, 78, 74, 73), (78, 79, 75, 74), (79, 76, 72, 75), (72, 73, 74, 75), (79, 78, 77, 76), (84, 85, 81, 80), (85, 86, 82, 81), (86, 87, 83, 82), (87, 84, 80, 83), (80, 81, 82, 83), (87, 86, 85, 84)])
me_cube_070.polygons.foreach_set('material_index', [3, 3, 3, 3, 3, 3, 3, 3, 3, 3, 3, 3, 3, 3, 3, 3, 3, 3, 3, 3, 3, 3, 3, 3, 3, 3, 3, 3, 3, 3, 3, 3, 3, 3, 1, 1, 1, 1, 1, 1, 0, 0, 0, 0, 0, 0, 0, 0, 0, 0, 0, 0, 0, 0, 0, 0, 0, 0, 0, 0, 0, 0])
_uv = me_cube_070.uv_layers.new(name='UVMap')
_uv.uv.foreach_set('vector', [0.0282, -0.009951, 0.4532, -0.009951, 0.4532, 0.2834, 0.0282, 0.2834, 0.0282, -0.009951, 0.4532, -0.009951, 0.4532, 0.2834, 0.0282, 0.2834, 0.0282, -0.009951, 0.4532, -0.009951, 0.4532, 0.2834, 0.0282, 0.2834, 0.0282, -0.009951, 0.4532, -0.009951, 0.4532, 0.2834, 0.0282, 0.2834, 0.0282, -0.009951, 0.4532, -0.009951, 0.4532, 0.2834, 0.0282, 0.2834, 0.0282, -0.009951, 0.4532, -0.009951, 0.4532, 0.2834, 0.0282, 0.2834, 0.0282, -0.009951, 0.4532, -0.009951, 0.4532, 0.2834, 0.0282, 0.2834, 0.0282, -0.009951, 0.4532, -0.009951, 0.4532, 0.2834, 0.0282, 0.2834, 0.0282, -0.009951, 0.4532, -0.009951, 0.4532, 0.2834, 0.0282, 0.2834, 0.0282, -0.009951, 0.4532, -0.009951, 0.4532, 0.2834, 0.0282, 0.2834, 0.05012, 0.1885, 0.07938, 0.2082, 0.02875, 0.2114, 0.05634, 0.1764, 0.05634, 0.1764, 0.02875, 0.2114, 0.02542, 0.2082, 0.05689, 0.1767, 0.05689, 0.1767, 0.02542, 0.2082, 0.02552, 0.1703, 0.05571, 0.1905, 0.05571, 0.1905, 0.02552, 0.1703, 0.07608, 0.1683, 0.04912, 0.2029, 0.04912, 0.2029, 0.07608, 0.1683, 0.07938, 0.1714, 0.04857, 0.2027, 0.04857, 0.2027, 0.07938, 0.1714, 0.07938, 0.2082, 0.05012, 0.1885, 0.08235, 0.2563, 0.1132, 0.2246, 0.1126, 0.2243, 0.08569, 0.2594, 0.08235, 0.2189, 0.1122, 0.2385, 0.1132, 0.2246, 0.08235, 0.2563, 0.1363, 0.2562, 0.1065, 0.2366, 0.1055, 0.2505, 0.1363, 0.2188, 0.08569, 0.2594, 0.1126, 0.2243, 0.1065, 0.2366, 0.1363, 0.2562, 0.1363, 0.2188, 0.1055, 0.2505, 0.106, 0.2508, 0.133, 0.2157, 0.133, 0.2157, 0.106, 0.2508, 0.1122, 0.2385, 0.08235, 0.2189, 0.0282, -0.009951, 0.4532, -0.009951, 0.4532, 0.2834, 0.0282, 0.2834, 0.0282, -0.009951, 0.4532, -0.009951, 0.4532, 0.2834, 0.0282, 0.2834, 0.0282, -0.009951, 0.4532, -0.009951, 0.4532, 0.2834, 0.0282, 0.2834, 0.0282, -0.009951, 0.4532, -0.009951, 0.4532, 0.2834, 0.0282, 0.2834, 0.0282, -0.009951, 0.4532, -0.009951, 0.4532, 0.2834, 0.0282, 0.2834, 0.0282, -0.009951, 0.4532, -0.009951, 0.4532, 0.2834, 0.0282, 0.2834, 0.0282, -0.009951, 0.4532, -0.009951, 0.4532, 0.2834, 0.0282, 0.2834, 0.0282, -0.009951, 0.4532, -0.009951, 0.4532, 0.2834, 0.0282, 0.2834, 0.0282, -0.009951, 0.4532, -0.009951, 0.4532, 0.2834, 0.0282, 0.2834, 0.0282, -0.009951, 0.4532, -0.009951, 0.4532, 0.2834, 0.0282, 0.2834, 0.0282, -0.009951, 0.4532, -0.009951, 0.4532, 0.2834, 0.0282, 0.2834, 0.0282, -0.009951, 0.4532, -0.009951, 0.4532, 0.2834, 0.0282, 0.2834, 0.5845, 0.9694, 0.5747, 0.9694, 0.5747, 0.8885, 0.5845, 0.8885, 0.0225, 0.5452, 0.4429, 0.5452, 0.4429, 0.9619, 0.0225, 0.9619, 0.8914, 0.9694, 0.8816, 0.9694, 0.8816, 0.8885, 0.8914, 0.8885, 0.8816, 0.9694, 0.5845, 0.9694, 0.5845, 0.8885, 0.8816, 0.8885, 0.5845, 0.8885, 0.5845, 0.8859, 0.8816, 0.8859, 0.8816, 0.8885, 0.8816, 0.9694, 0.8816, 0.9721, 0.5845, 0.9721, 0.5845, 0.9694, 0.1228, 0.9029, 0.1228, 0.592, 0.3349, 0.6646, 0.3093, 0.837, 0.1228, 0.592, 0.1381, 0.553, 0.3605, 0.6467, 0.3349, 0.6646, 0.1326, 0.9305, 0.1228, 0.9029, 0.3093, 0.837, 0.336, 0.8583, 0.3093, 0.837, 0.3349, 0.6646, 0.3605, 0.6467, 0.336, 0.8583, 0.4029, 0.5355, 0.8165, 0.5355, 0.8165, 0.9492, 0.4029, 0.9492, 0.0282, -0.009951, 0.4532, -0.009951, 0.4532, 0.2834, 0.0282, 0.2834, 0.0282, -0.009951, 0.4532, -0.009951, 0.4532, 0.2834, 0.0282, 0.2834, 0.0282, -0.009951, 0.4532, -0.009951, 0.4532, 0.2834, 0.0282, 0.2834, 0.0282, -0.009951, 0.4532, -0.009951, 0.4532, 0.2834, 0.0282, 0.2834, 0.4029, 0.5355, 0.8165, 0.5355, 0.8165, 0.9492, 0.4029, 0.9492, 0.03064, 0.5376, 0.4402, 0.5376, 0.4402, 0.9471, 0.03064, 0.9471, 0.0282, -0.009951, 0.4532, -0.009951, 0.4532, 0.2834, 0.0282, 0.2834, 0.03064, 0.5376, 0.4402, 0.5376, 0.4402, 0.9471, 0.03064, 0.9471, 0.0282, -0.009951, 0.4532, -0.009951, 0.4532, 0.2834, 0.0282, 0.2834, 0.0282, -0.009951, 0.4532, -0.009951, 0.4532, 0.2834, 0.0282, 0.2834, 0.03064, 0.5376, 0.4402, 0.5376, 0.4402, 0.9471, 0.03064, 0.9471, 0.03064, 0.5376, 0.4402, 0.5376, 0.4402, 0.9471, 0.03064, 0.9471, 0.0282, -0.009951, 0.4532, -0.009951, 0.4532, 0.2834, 0.0282, 0.2834, 0.03064, 0.5376, 0.4402, 0.5376, 0.4402, 0.9471, 0.03064, 0.9471, 0.0282, -0.009951, 0.4532, -0.009951, 0.4532, 0.2834, 0.0282, 0.2834, 0.0282, -0.009951, 0.4532, -0.009951, 0.4532, 0.2834, 0.0282, 0.2834, 0.03064, 0.5376, 0.4402, 0.5376, 0.4402, 0.9471, 0.03064, 0.9471])
me_cube_070.materials.append(mat_cabinet_carcass_002)
me_cube_070.materials.append(mat_7door_002)
me_cube_070.materials.append(mat_base_splint_002)
me_cube_070.materials.append(mat_handles_002)
me_cube_070.use_remesh_preserve_volume = False
me_cube_070.use_remesh_preserve_attributes = False
me_cube_070.use_mirror_vertex_groups = False
me_cube_070.update()
me_cube_007 = bpy.data.meshes.new('Cube.007')
me_cube_007.from_pydata([(-1.0, -1.0, -1.0), (-1.0, 1.0, -1.0), (1.0, 1.0, -1.0), (1.0, -1.0, -1.0), (-1.0, -1.0, 1.0), (-1.0, 1.0, 1.0), (1.0, 1.0, 1.0), (1.0, -1.0, 1.0)], [], [(4, 5, 1, 0), (5, 6, 2, 1), (6, 7, 3, 2), (7, 4, 0, 3), (0, 1, 2, 3), (7, 6, 5, 4)])
_uv = me_cube_007.uv_layers.new(name='UVMap')
_uv.uv.foreach_set('vector', [0.0283, 0.5008, 0.5123, 0.5008, 0.5123, 0.9843, 0.0283, 0.9843, 0.8737, 0.9035, 0.7881, 0.7864, 0.7881, 0.7856, 0.9487, 0.6683, 0.7881, 0.7864, 0.7873, 0.7862, 0.7873, 0.7854, 0.7881, 0.7856, 0.7873, 0.7862, 0.6266, 0.9035, 0.7017, 0.6683, 0.7873, 0.7854, 0.7017, 0.6683, 0.9487, 0.6683, 0.7881, 0.7856, 0.7873, 0.7854, 0.7873, 0.7862, 0.7881, 0.7864, 0.8737, 0.9035, 0.6266, 0.9035])
me_cube_007.use_remesh_preserve_volume = False
me_cube_007.use_remesh_preserve_attributes = False
me_cube_007.use_mirror_vertex_groups = False
me_cube_007.update()
me_cube_009 = bpy.data.meshes.new('Cube.009')
me_cube_009.from_pydata([(-1.0, -1.0, -1.0), (-1.0, 1.0, -1.0), (1.0, 1.0, -1.0), (1.0, -1.0, -1.0), (-1.0, -1.0, 1.0), (-1.0, 1.0, 1.0), (1.0, 1.0, 1.0), (1.0, -1.0, 1.0)], [], [(4, 5, 1, 0), (5, 6, 2, 1), (6, 7, 3, 2), (7, 4, 0, 3), (0, 1, 2, 3), (7, 6, 5, 4)])
_uv = me_cube_009.uv_layers.new(name='UVMap')
_uv.uv.foreach_set('vector', [0.275, 0.7243, 0.2754, 0.723, 0.2768, 0.723, 0.2764, 0.7243, 0.2754, 0.723, 0.08454, 0.462, 0.4673, 0.584, 0.2768, 0.723, 0.9078, 0.9116, 0.5938, 0.9116, 0.5938, 0.5978, 0.9078, 0.5978, 0.08454, 0.8633, 0.275, 0.7243, 0.2764, 0.7243, 0.4673, 0.9853, 0.2764, 0.7243, 0.2768, 0.723, 0.4673, 0.584, 0.4673, 0.9853, 0.08454, 0.8633, 0.08454, 0.462, 0.2754, 0.723, 0.275, 0.7243])
me_cube_009.use_remesh_preserve_volume = False
me_cube_009.use_remesh_preserve_attributes = False
me_cube_009.use_mirror_vertex_groups = False
me_cube_009.update()
me_cube_032 = bpy.data.meshes.new('Cube.032')
me_cube_032.from_pydata([(-0.6316, -1.0, -0.9493), (-0.6316, 1.0, -0.9493), (1.368, 1.0, -0.9493), (1.368, -1.0, -0.9493), (-0.6315, -1.0, 1.777), (-0.6315, 1.0, 1.777), (1.368, 1.0, 1.777), (1.368, -1.0, 1.777)], [], [(4, 5, 1, 0), (5, 6, 2, 1), (6, 7, 3, 2), (7, 4, 0, 3), (0, 1, 2, 3), (7, 6, 5, 4)])
_uv = me_cube_032.uv_layers.new(name='UVMap')
_uv.uv.foreach_set('vector', [0.08473, 0.4946, 0.4801, 0.4946, 0.4801, 0.89, 0.08473, 0.89, 0.08473, 0.4946, 0.4801, 0.4946, 0.4801, 0.89, 0.08473, 0.89, 0.08473, 0.4946, 0.4801, 0.4946, 0.4801, 0.89, 0.08473, 0.89, 0.08473, 0.4946, 0.4801, 0.4946, 0.4801, 0.89, 0.08473, 0.89, 0.08473, 0.4946, 0.4801, 0.4946, 0.4801, 0.89, 0.08473, 0.89, 0.08473, 0.4946, 0.4801, 0.4946, 0.4801, 0.89, 0.08473, 0.89])
me_cube_032.use_remesh_preserve_volume = False
me_cube_032.use_remesh_preserve_attributes = False
me_cube_032.use_mirror_vertex_groups = False
me_cube_032.update()
me_cube_059 = bpy.data.meshes.new('Cube.059')
me_cube_059.from_pydata([(-0.6316, -1.0, -0.9493), (-0.6316, 1.0, -0.9493), (1.368, 1.0, -0.9493), (1.368, -1.0, -0.9493), (-0.6315, -1.0, 1.777), (-0.6315, 1.0, 1.777), (1.368, 1.0, 1.777), (1.368, -1.0, 1.777)], [], [(4, 5, 1, 0), (5, 6, 2, 1), (6, 7, 3, 2), (7, 4, 0, 3), (0, 1, 2, 3), (7, 6, 5, 4)])
_uv = me_cube_059.uv_layers.new(name='UVMap')
_uv.uv.foreach_set('vector', [0.04965, 0.5306, 0.4734, 0.5306, 0.4734, 0.9543, 0.04965, 0.9543, 0.04965, 0.5306, 0.4734, 0.5306, 0.4734, 0.9543, 0.04965, 0.9543, 0.04965, 0.5306, 0.4734, 0.5306, 0.4734, 0.9543, 0.04965, 0.9543, 0.04965, 0.5306, 0.4734, 0.5306, 0.4734, 0.9543, 0.04965, 0.9543, 0.04965, 0.5306, 0.4734, 0.5306, 0.4734, 0.9543, 0.04965, 0.9543, 0.04965, 0.5306, 0.4734, 0.5306, 0.4734, 0.9543, 0.04965, 0.9543])
me_cube_059.use_remesh_preserve_volume = False
me_cube_059.use_remesh_preserve_attributes = False
me_cube_059.use_mirror_vertex_groups = False
me_cube_059.update()
me_cube_058 = bpy.data.meshes.new('Cube.058')
me_cube_058.from_pydata([(-0.6316, -1.0, -0.9493), (-0.6316, 1.0, -0.9493), (1.368, 1.0, -0.9493), (1.368, -1.0, -0.9493), (-0.6315, -1.0, 1.777), (-0.6315, 1.0, 1.777), (1.368, 1.0, 1.777), (1.368, -1.0, 1.777)], [], [(4, 5, 1, 0), (5, 6, 2, 1), (6, 7, 3, 2), (7, 4, 0, 3), (0, 1, 2, 3), (7, 6, 5, 4)])
_uv = me_cube_058.uv_layers.new(name='UVMap')
_uv.uv.foreach_set('vector', [0.09264, 0.515, 0.4973, 0.515, 0.4973, 0.9197, 0.09264, 0.9197, 0.09264, 0.515, 0.4973, 0.515, 0.4973, 0.9197, 0.09264, 0.9197, 0.09264, 0.515, 0.4973, 0.515, 0.4973, 0.9197, 0.09264, 0.9197, 0.09264, 0.515, 0.4973, 0.515, 0.4973, 0.9197, 0.09264, 0.9197, 0.09264, 0.515, 0.4973, 0.515, 0.4973, 0.9197, 0.09264, 0.9197, 0.09264, 0.515, 0.4973, 0.515, 0.4973, 0.9197, 0.09264, 0.9197])
me_cube_058.use_remesh_preserve_volume = False
me_cube_058.use_remesh_preserve_attributes = False
me_cube_058.use_mirror_vertex_groups = False
me_cube_058.update()
me_cube_001 = bpy.data.meshes.new('Cube.001')
me_cube_001.from_pydata([(-1.0, -1.0, -1.0), (-1.0, 1.0, -1.0), (1.0, 1.0, -1.0), (1.0, -1.0, -1.0), (-1.0, -1.0, 1.0), (-1.0, 1.0, 1.0), (1.0, 1.0, 1.0), (1.0, -1.0, 1.0)], [], [(4, 5, 1, 0), (5, 6, 2, 1), (6, 7, 3, 2), (7, 4, 0, 3), (0, 1, 2, 3), (7, 6, 5, 4)])
_uv = me_cube_001.uv_layers.new(name='UVMap')
_uv.uv.foreach_set('vector', [0.01219, 0.5318, 0.9794, 0.5318, 0.9794, 0.9698, 0.01219, 0.9698, 0.01219, 0.5318, 0.9794, 0.5318, 0.9794, 0.9698, 0.01219, 0.9698, 0.01219, 0.5318, 0.9794, 0.5318, 0.9794, 0.9698, 0.01219, 0.9698, 0.01219, 0.5318, 0.9794, 0.5318, 0.9794, 0.9698, 0.01219, 0.9698, 0.01219, 0.5318, 0.9794, 0.5318, 0.9794, 0.9698, 0.01219, 0.9698, 0.01219, 0.5318, 0.9794, 0.5318, 0.9794, 0.9698, 0.01219, 0.9698])
me_cube_001.use_remesh_preserve_volume = False
me_cube_001.use_remesh_preserve_attributes = False
me_cube_001.use_mirror_vertex_groups = False
me_cube_001.update()
arm_armature_006 = bpy.data.armatures.new('Armature.006')  # bones are not reproduced
arm_armature_009 = bpy.data.armatures.new('Armature.009')  # bones are not reproduced

# ---- objects
ob_circle = bpy.data.objects.new('Circle', me_circle)
ob_lamp = bpy.data.objects.new('Lamp', light_lamp)
ob_camera = bpy.data.objects.new('Camera', cam_camera)
ob_cabinet6_bottom = bpy.data.objects.new('cabinet6_bottom', me_cube_005)
ob_cabinet6_counter = bpy.data.objects.new('cabinet6_counter', me_cube_013)
ob_cabinet6_door_left = bpy.data.objects.new('cabinet6_door_left', arm_armature_006)
ob_cabinet4_door_l = bpy.data.objects.new('cabinet4_door_l', me_cube_107)
ob_cabinet6_door_right = bpy.data.objects.new('cabinet6_door_right', arm_armature_009)
ob_cabinet4_door_r = bpy.data.objects.new('cabinet4_door_r', me_cube_109)
ob_cabinet6_drawer1 = bpy.data.objects.new('cabinet6_drawer1', me_cube_070)
ob_cabinet6_frame1 = bpy.data.objects.new('cabinet6_frame1', me_cube_007)
ob_cabinet6_frame4 = bpy.data.objects.new('cabinet6_frame4', me_cube_009)
ob_cabinet6_frame5 = bpy.data.objects.new('cabinet6_frame5', me_cube_032)
ob_cabinet6_frame6 = bpy.data.objects.new('cabinet6_frame6', me_cube_059)
ob_cabinet6_frame7 = bpy.data.objects.new('cabinet6_frame7', me_cube_058)
ob_cabinet6_frame7_001 = bpy.data.objects.new('cabinet6_frame7.001', me_cube_001)

# ---- transforms, parenting, visibility, modifiers, constraints
ob_circle.location = (-0.06246, 0.2319, 0.4145)
ob_circle.rotation_euler = (0.0, -0.0, 0.8336)
ob_circle.scale = (0.02575, 0.02575, 0.02575)
ob_circle.lineart.crease_threshold = 0.0
ob_lamp.location = (1.289, -1.842, 3.039)
ob_lamp.rotation_euler = (0.6503, 0.05522, 0.594)
ob_lamp.lock_rotations_4d = False
ob_lamp.empty_display_type = 'ARROWS'
ob_lamp.color = (0.0, 0.0, 0.0, 0.0)
ob_lamp.lineart.crease_threshold = 0.0
ob_camera.location = (7.481, -6.508, 5.344)
ob_camera.rotation_euler = (1.109, 0.01082, 0.8149)
ob_camera.lock_rotations_4d = False
ob_camera.empty_display_type = 'ARROWS'
ob_camera.color = (0.0, 0.0, 0.0, 0.0)
ob_camera.display_type = 'WIRE'
ob_camera.lineart.crease_threshold = 0.0
ob_cabinet6_bottom.location = (-0.02158, -0.2913, 0.2884)
ob_cabinet6_bottom.scale = (0.5033, 0.275, 0.06593)
ob_cabinet6_bottom.lineart.crease_threshold = 0.0
ob_cabinet6_counter.location = (-0.02113, -0.01508, 0.653)
ob_cabinet6_counter.scale = (0.5007, 0.2753, 0.2999)
ob_cabinet6_counter.lineart.crease_threshold = 0.0
_m = ob_cabinet6_counter.modifiers.new('Bevel', 'BEVEL')
_m.width = 0.0
_m.width_pct = 0.0
_m.limit_method = 'NONE'
_m.spread = 0.0
ob_cabinet6_door_left.location = (-0.506, -0.2913, 0.04935)
ob_cabinet6_door_left.lock_rotation = (True, True, False)
ob_cabinet6_door_left.lock_scale = (True, True, True)
ob_cabinet6_door_left.display_type = 'WIRE'
ob_cabinet6_door_left.lineart.crease_threshold = 0.0
ob_cabinet4_door_l.parent = ob_cabinet6_door_left
ob_cabinet4_door_l.matrix_parent_inverse = Matrix(((-0.02166, -2.522e-07, -0.9998, 0.0785), (0.9998, 2.013e-07, -0.02166, -2.077), (1.937e-07, -1.0, 2.491e-07, -0.2913), (0.0, 0.0, 0.0, 1.0)))
ob_cabinet4_door_l.location = (1.83, -0.2913, 0.2884)
ob_cabinet4_door_l.scale = (0.5033, 0.275, 0.06593)
ob_cabinet4_door_l.lineart.crease_threshold = 0.0
ob_cabinet6_door_right.location = (0.4784, -0.2823, -0.04336)
ob_cabinet6_door_right.rotation_euler = (0.0, 0.0, -3.142)
ob_cabinet6_door_right.lock_rotation = (True, True, False)
ob_cabinet6_door_right.lock_scale = (True, True, True)
ob_cabinet6_door_right.display_type = 'WIRE'
ob_cabinet6_door_right.lineart.crease_threshold = 0.0
ob_cabinet4_door_r.parent = ob_cabinet6_door_right
ob_cabinet4_door_r.matrix_parent_inverse = Matrix(((0.02426, 1.973e-07, -0.9997, -0.09988), (-0.9997, -3.754e-07, -0.02426, 1.675), (-3.725e-07, 1.0, 1.9e-07, 0.2823), (0.0, 0.0, 0.0, 1.0)))
ob_cabinet4_door_r.location = (1.83, -0.7607, 0.2884)
ob_cabinet4_door_r.scale = (0.5033, 0.275, 0.06593)
ob_cabinet4_door_r.lineart.crease_threshold = 0.0
ob_cabinet6_drawer1.location = (-0.02673, -0.2185, 0.2942)
ob_cabinet6_drawer1.scale = (0.5033, 0.275, 0.06593)
ob_cabinet6_drawer1.lineart.crease_threshold = 0.0
ob_cabinet6_frame1.location = (-0.515, -0.007116, 0.008354)
ob_cabinet6_frame1.scale = (0.009, 0.275, 0.355)
ob_cabinet6_frame1.lineart.crease_threshold = 0.0
ob_cabinet6_frame4.location = (0.471, -0.007116, 0.008354)
ob_cabinet6_frame4.scale = (0.009, 0.275, 0.355)
ob_cabinet6_frame4.lineart.crease_threshold = 0.0
ob_cabinet6_frame5.location = (-0.169, -0.007116, -0.3376)
ob_cabinet6_frame5.rotation_euler = (-1.344e-07, 1.571, 0.0)
ob_cabinet6_frame5.scale = (0.009, 0.275, 0.355)
ob_cabinet6_frame5.lineart.crease_threshold = 0.0
ob_cabinet6_frame6.location = (-0.169, -0.007116, -0.04904)
ob_cabinet6_frame6.rotation_euler = (-1.344e-07, 1.571, 0.0)
ob_cabinet6_frame6.scale = (0.009, 0.275, 0.355)
ob_cabinet6_frame6.lineart.crease_threshold = 0.0
ob_cabinet6_frame7.location = (-0.169, -0.007116, 0.2223)
ob_cabinet6_frame7.rotation_euler = (-1.344e-07, 1.571, 0.0)
ob_cabinet6_frame7.scale = (0.009, 0.275, 0.355)
ob_cabinet6_frame7.lineart.crease_threshold = 0.0
ob_cabinet6_frame7_001.location = (-0.02073, -0.2707, 0.362)
ob_cabinet6_frame7_001.rotation_euler = (-0.0, 1.571, 0.0)
ob_cabinet6_frame7_001.scale = (0.009, 0.008655, 0.4864)
ob_cabinet6_frame7_001.lineart.crease_threshold = 0.0

# ---- collection membership
col_collection_1.objects.link(ob_circle)
col_collection_1.objects.link(ob_lamp)
col_collection_1.objects.link(ob_camera)
col_collection_1.objects.link(ob_cabinet6_bottom)
col_collection_1.objects.link(ob_cabinet6_counter)
col_collection_1.objects.link(ob_cabinet6_door_left)
col_collection_1.objects.link(ob_cabinet4_door_l)
col_collection_1.objects.link(ob_cabinet6_door_right)
col_collection_1.objects.link(ob_cabinet4_door_r)
col_collection_1.objects.link(ob_cabinet6_drawer1)
col_collection_1.objects.link(ob_cabinet6_frame1)
col_collection_1.objects.link(ob_cabinet6_frame4)
col_collection_1.objects.link(ob_cabinet6_frame5)
col_collection_1.objects.link(ob_cabinet6_frame6)
col_collection_1.objects.link(ob_cabinet6_frame7)
col_collection_1.objects.link(ob_cabinet6_frame7_001)

# ---- scene / render settings (as saved in the file)
scene.camera = ob_camera
scene.frame_start = 1; scene.frame_end = 250; scene.frame_set(1)
scene.render.engine = 'BLENDER_EEVEE_NEXT'
scene.render.resolution_percentage = 50
scene.render.dither_intensity = 0.0
scene.cycles.use_denoising = False
scene.cycles.samples = 10
scene.cycles.sampling_pattern = 'TABULATED_SOBOL'
scene.cycles.light_sampling_threshold = 0.0
scene.cycles.use_adaptive_sampling = False
scene.cycles.use_light_tree = False
scene.cycles.blur_glossy = 0.0
scene.cycles.pixel_filter_type = 'GAUSSIAN'
scene.cycles.sample_clamp_indirect = 0.0
scene.view_settings.view_transform = 'Standard'
bpy.context.view_layer.update()
